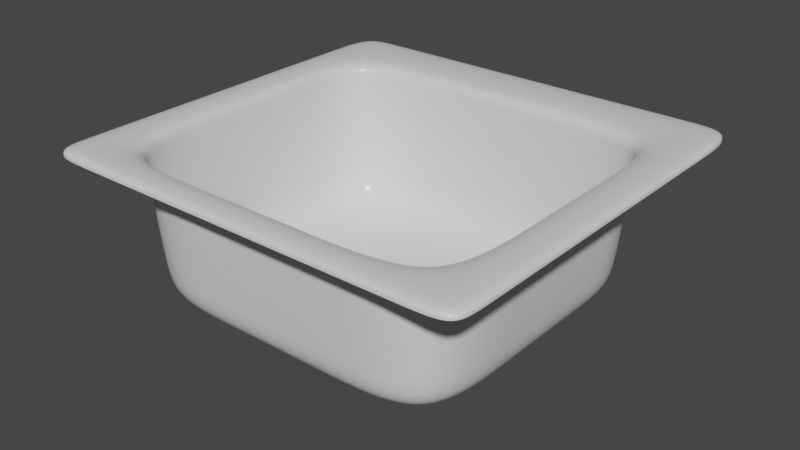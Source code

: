 # Source: Generic_Small_Sink.blend  (saved by Blender 2.90.8; exported with 4.5.12 LTS)
import bpy
from mathutils import Matrix  # noqa: F401  (used for matrix-valued properties, if any)

bpy.ops.wm.read_factory_settings(use_empty=True)
scene = bpy.context.scene
scene.name = 'Scene'

# ---- collections
col_collection = bpy.data.collections.new('Collection'); scene.collection.children.link(col_collection)

# ---- materials (node trees are filled in below, after node groups)
mat_matte_chrome = bpy.data.materials.new('Matte Chrome')
mat_matte_chrome.alpha_threshold = 0.0
mat_matte_chrome.use_transparent_shadow = False
mat_matte_chrome.diffuse_color = (0.4575, 0.4575, 0.4575, 1.0)
mat_matte_chrome.roughness = 0.5
mat_matte_chrome.specular_intensity = 0.8
mat_matte_chrome.line_color = (0.0, 0.0, 0.0, 1.0)
mat_sink = bpy.data.materials.new('Sink')
mat_sink.alpha_threshold = 0.0
mat_sink.use_transparent_shadow = False
mat_sink.roughness = 0.5
mat_sink.line_color = (0.0, 0.0, 0.0, 1.0)

# ---- material node trees
mat_matte_chrome.use_nodes = True; mat_matte_chrome.node_tree.nodes.clear()
_N = mat_matte_chrome.node_tree.nodes; _L = mat_matte_chrome.node_tree.links
n0 = _N.new('NodeFrame'); n0.name = 'Cycles'; n0.location = (-24, 485)
n0.label = 'Cycles'
n0.width = 762
n1 = _N.new('ShaderNodeOutputMaterial'); n1.name = 'Material Output'; n1.location = (612, -164)
n1.width = 120
n2 = _N.new('ShaderNodeMixShader'); n2.name = 'Mix Shader'; n2.location = (313, -196)
n2.width = 150
n3 = _N.new('ShaderNodeBsdfAnisotropic'); n3.name = 'Glossy BSDF'; n3.location = (30, -298)
n3.distribution = 'GGX'
n3.inputs[1].default_value = 0.1
n4 = _N.new('ShaderNodeBsdfDiffuse'); n4.name = 'Diffuse BSDF'; n4.location = (31, -162)
n4.inputs[0].default_value = (0.3931, 0.3931, 0.3931, 1.0)
n5 = _N.new('ShaderNodeLayerWeight'); n5.name = 'Layer Weight'; n5.location = (33, -30)
n5.width = 150
n1.parent = n0
n2.parent = n0
n3.parent = n0
n4.parent = n0
n5.parent = n0
_L.new(n4.outputs[0], n2.inputs[1])
_L.new(n2.outputs[0], n1.inputs[0])
_L.new(n3.outputs[0], n2.inputs[2])
_L.new(n5.outputs[1], n2.inputs[0])
n1.is_active_output = True
mat_sink.use_nodes = True; mat_sink.node_tree.nodes.clear()
_N = mat_sink.node_tree.nodes; _L = mat_sink.node_tree.links
n0 = _N.new('ShaderNodeOutputMaterial'); n0.name = 'Material Output'; n0.location = (304, 251)
n0.width = 120
n1 = _N.new('ShaderNodeBsdfPrincipled'); n1.name = 'Principled BSDF'; n1.location = (-13, 271)
n1.distribution = 'GGX'
n1.subsurface_method = 'BURLEY'
n1.inputs[2].default_value = 0.2455
n1.inputs[3].default_value = 1.45
n1.inputs[13].default_value = 0.4364
n1.inputs[27].default_value = (0.0, 0.0, 0.0, 1.0)
n1.inputs[28].default_value = 1.0
_L.new(n1.outputs[0], n0.inputs[0])
n0.is_active_output = True

# ---- world
world_world = bpy.data.worlds.new('World'); scene.world = world_world
world_world.use_nodes = True; world_world.node_tree.nodes.clear()
_N = world_world.node_tree.nodes; _L = world_world.node_tree.links
n0 = _N.new('ShaderNodeOutputWorld'); n0.name = 'World Output'; n0.location = (300, 300)
n1 = _N.new('ShaderNodeBackground'); n1.name = 'Background'; n1.location = (10, 300)
n1.inputs[0].default_value = (0.05088, 0.05088, 0.05088, 1.0)
_L.new(n1.outputs[0], n0.inputs[0])
n0.is_active_output = True
world_world.color = (0.05088, 0.05088, 0.05088)
world_world.use_sun_shadow = False
world_world.sun_shadow_jitter_overblur = 0.0

# ---- meshes
me_cylinder = bpy.data.meshes.new('Cylinder')
me_cylinder.from_pydata([(2.606e-08, 0.04832, 0.01134), (2.606e-08, 0.04832, 0.01844), (0.009427, 0.04739, 0.01134), (0.009427, 0.04739, 0.01844), (0.01849, 0.04464, 0.01134), (0.01849, 0.04464, 0.01844), (0.02685, 0.04018, 0.01134), (0.02685, 0.04018, 0.01844), (0.03417, 0.03417, 0.01134), (0.03417, 0.03417, 0.01844), (0.04018, 0.02685, 0.01134), (0.04018, 0.02685, 0.01844), (0.04464, 0.01849, 0.01134), (0.04464, 0.01849, 0.01844), (0.04739, 0.009427, 0.01134), (0.04739, 0.009427, 0.01844), (0.04832, 8.593e-08, 0.01134), (0.04832, 8.593e-08, 0.01844), (0.04739, -0.009427, 0.01134), (0.04739, -0.009427, 0.01844), (0.04464, -0.01849, 0.01134), (0.04464, -0.01849, 0.01844), (0.04018, -0.02685, 0.01134), (0.04018, -0.02685, 0.01844), (0.03417, -0.03417, 0.01134), (0.03417, -0.03417, 0.01844), (0.02685, -0.04018, 0.01134), (0.02685, -0.04018, 0.01844), (0.01849, -0.04464, 0.01134), (0.01849, -0.04464, 0.01844), (0.009427, -0.04739, 0.01134), (0.009427, -0.04739, 0.01844), (1.031e-08, -0.04832, 0.01134), (1.031e-08, -0.04832, 0.01844), (-0.009427, -0.04739, 0.01134), (-0.009427, -0.04739, 0.01844), (-0.01849, -0.04464, 0.01134), (-0.01849, -0.04464, 0.01844), (-0.02685, -0.04018, 0.01134), (-0.02685, -0.04018, 0.01844), (-0.03417, -0.03417, 0.01134), (-0.03417, -0.03417, 0.01844), (-0.04018, -0.02685, 0.01134), (-0.04018, -0.02685, 0.01844), (-0.04464, -0.01849, 0.01134), (-0.04464, -0.01849, 0.01844), (-0.04739, -0.009427, 0.01134), (-0.04739, -0.009427, 0.01844), (-0.04832, 1.289e-07, 0.01134), (-0.04832, 1.289e-07, 0.01844), (-0.04739, 0.009427, 0.01134), (-0.04739, 0.009427, 0.01844), (-0.04464, 0.01849, 0.01134), (-0.04464, 0.01849, 0.01844), (-0.04018, 0.02685, 0.01134), (-0.04018, 0.02685, 0.01844), (-0.03417, 0.03417, 0.01134), (-0.03417, 0.03417, 0.01844), (-0.02685, 0.04018, 0.01134), (-0.02685, 0.04018, 0.01844), (-0.01849, 0.04464, 0.01134), (-0.01849, 0.04464, 0.01844), (-0.009427, 0.04739, 0.01134), (-0.009427, 0.04739, 0.01844)], [], [(0, 1, 3, 2), (2, 3, 5, 4), (4, 5, 7, 6), (6, 7, 9, 8), (8, 9, 11, 10), (10, 11, 13, 12), (12, 13, 15, 14), (14, 15, 17, 16), (16, 17, 19, 18), (18, 19, 21, 20), (20, 21, 23, 22), (22, 23, 25, 24), (24, 25, 27, 26), (26, 27, 29, 28), (28, 29, 31, 30), (30, 31, 33, 32), (32, 33, 35, 34), (34, 35, 37, 36), (36, 37, 39, 38), (38, 39, 41, 40), (40, 41, 43, 42), (42, 43, 45, 44), (44, 45, 47, 46), (46, 47, 49, 48), (48, 49, 51, 50), (50, 51, 53, 52), (52, 53, 55, 54), (54, 55, 57, 56), (56, 57, 59, 58), (58, 59, 61, 60), (60, 61, 63, 62), (62, 63, 1, 0), (0, 2, 4, 6, 8, 10, 12, 14, 16, 18, 20, 22, 24, 26, 28, 30, 32, 34, 36, 38, 40, 42, 44, 46, 48, 50, 52, 54, 56, 58, 60, 62)])
_uv = me_cylinder.uv_layers.new(name='UVMap')
_uv.uv.foreach_set('vector', [1.0, 0.5, 1.0, 1.0, 0.9688, 1.0, 0.9688, 0.5, 0.9688, 0.5, 0.9688, 1.0, 0.9375, 1.0, 0.9375, 0.5, 0.9375, 0.5, 0.9375, 1.0, 0.9062, 1.0, 0.9062, 0.5, 0.9062, 0.5, 0.9062, 1.0, 0.875, 1.0, 0.875, 0.5, 0.875, 0.5, 0.875, 1.0, 0.8438, 1.0, 0.8438, 0.5, 0.8438, 0.5, 0.8438, 1.0, 0.8125, 1.0, 0.8125, 0.5, 0.8125, 0.5, 0.8125, 1.0, 0.7812, 1.0, 0.7812, 0.5, 0.7812, 0.5, 0.7812, 1.0, 0.75, 1.0, 0.75, 0.5, 0.75, 0.5, 0.75, 1.0, 0.7188, 1.0, 0.7188, 0.5, 0.7188, 0.5, 0.7188, 1.0, 0.6875, 1.0, 0.6875, 0.5, 0.6875, 0.5, 0.6875, 1.0, 0.6562, 1.0, 0.6562, 0.5, 0.6562, 0.5, 0.6562, 1.0, 0.625, 1.0, 0.625, 0.5, 0.625, 0.5, 0.625, 1.0, 0.5938, 1.0, 0.5938, 0.5, 0.5938, 0.5, 0.5938, 1.0, 0.5625, 1.0, 0.5625, 0.5, 0.5625, 0.5, 0.5625, 1.0, 0.5312, 1.0, 0.5312, 0.5, 0.5312, 0.5, 0.5312, 1.0, 0.5, 1.0, 0.5, 0.5, 0.5, 0.5, 0.5, 1.0, 0.4688, 1.0, 0.4688, 0.5, 0.4688, 0.5, 0.4688, 1.0, 0.4375, 1.0, 0.4375, 0.5, 0.4375, 0.5, 0.4375, 1.0, 0.4062, 1.0, 0.4062, 0.5, 0.4062, 0.5, 0.4062, 1.0, 0.375, 1.0, 0.375, 0.5, 0.375, 0.5, 0.375, 1.0, 0.3438, 1.0, 0.3438, 0.5, 0.3438, 0.5, 0.3438, 1.0, 0.3125, 1.0, 0.3125, 0.5, 0.3125, 0.5, 0.3125, 1.0, 0.2812, 1.0, 0.2812, 0.5, 0.2812, 0.5, 0.2812, 1.0, 0.25, 1.0, 0.25, 0.5, 0.25, 0.5, 0.25, 1.0, 0.2188, 1.0, 0.2188, 0.5, 0.2188, 0.5, 0.2188, 1.0, 0.1875, 1.0, 0.1875, 0.5, 0.1875, 0.5, 0.1875, 1.0, 0.1562, 1.0, 0.1562, 0.5, 0.1562, 0.5, 0.1562, 1.0, 0.125, 1.0, 0.125, 0.5, 0.125, 0.5, 0.125, 1.0, 0.09375, 1.0, 0.09375, 0.5, 0.09375, 0.5, 0.09375, 1.0, 0.0625, 1.0, 0.0625, 0.5, 0.0625, 0.5, 0.0625, 1.0, 0.03125, 1.0, 0.03125, 0.5, 0.03125, 0.5, 0.03125, 1.0, 0.0, 1.0, 0.0, 0.5, 0.75, 0.49, 0.7968, 0.4854, 0.8418, 0.4717, 0.8833, 0.4496, 0.9197, 0.4197, 0.9496, 0.3833, 0.9717, 0.3418, 0.9854, 0.2968, 0.99, 0.25, 0.9854, 0.2032, 0.9717, 0.1582, 0.9496, 0.1167, 0.9197, 0.08029, 0.8833, 0.05045, 0.8418, 0.02827, 0.7968, 0.01461, 0.75, 0.01, 0.7032, 0.01461, 0.6582, 0.02827, 0.6167, 0.05045, 0.5803, 0.08029, 0.5504, 0.1167, 0.5283, 0.1582, 0.5146, 0.2032, 0.51, 0.25, 0.5146, 0.2968, 0.5283, 0.3418, 0.5504, 0.3833, 0.5803, 0.4197, 0.6167, 0.4496, 0.6582, 0.4717, 0.7032, 0.4854])
me_cylinder.use_remesh_fix_poles = True
me_cylinder.use_remesh_preserve_attributes = False
me_cylinder.use_mirror_vertex_groups = False
me_cylinder.update()
me_cylinder_001 = bpy.data.meshes.new('Cylinder.001')
me_cylinder_001.from_pydata([(2.508e-08, 0.05588, -9.341e-09), (0.0109, 0.05481, -9.341e-09), (0.02139, 0.05163, -9.341e-09), (0.03105, 0.04647, -9.341e-09), (0.03952, 0.03952, -9.341e-09), (0.04647, 0.03105, -9.341e-09), (0.05163, 0.02139, -9.341e-09), (0.05481, 0.0109, -9.341e-09), (0.05588, 7.293e-08, -9.341e-09), (0.05481, -0.0109, -9.341e-09), (0.05163, -0.02139, -9.341e-09), (0.04647, -0.03105, -9.341e-09), (0.03952, -0.03952, -9.341e-09), (0.03105, -0.04647, -9.341e-09), (0.02139, -0.05163, -9.341e-09), (0.0109, -0.05481, -9.341e-09), (6.873e-09, -0.05588, -9.341e-09), (-0.0109, -0.05481, -9.341e-09), (-0.02139, -0.05163, -9.341e-09), (-0.03105, -0.04647, -9.341e-09), (-0.03952, -0.03952, -9.341e-09), (-0.04647, -0.03105, -9.341e-09), (-0.05163, -0.02139, -9.341e-09), (-0.05481, -0.0109, -9.341e-09), (-0.05588, 1.227e-07, -9.341e-09), (-0.05481, 0.0109, -9.341e-09), (-0.05163, 0.02139, -9.341e-09), (-0.04647, 0.03105, -9.341e-09), (-0.03952, 0.03952, -9.341e-09), (-0.03105, 0.04647, -9.341e-09), (-0.02139, 0.05163, -9.341e-09), (-0.0109, 0.05481, -9.341e-09), (1.987e-08, 0.04428, -0.0005888), (0.008638, 0.04342, -0.0005888), (0.01694, 0.0409, -0.0005888), (0.0246, 0.03681, -0.0005888), (0.03131, 0.03131, -0.0005888), (0.03681, 0.0246, -0.0005888), (0.0409, 0.01694, -0.0005888), (0.04342, 0.008638, -0.0005888), (0.04428, 7.635e-08, -0.0005888), (0.04342, -0.008638, -0.0005888), (0.0409, -0.01694, -0.0005888), (0.03681, -0.0246, -0.0005888), (0.03131, -0.03131, -0.0005888), (0.0246, -0.03681, -0.0005888), (0.01694, -0.0409, -0.0005888), (0.008638, -0.04342, -0.0005888), (5.445e-09, -0.04427, -0.0005888), (-0.008638, -0.04342, -0.0005888), (-0.01694, -0.0409, -0.0005888), (-0.0246, -0.03681, -0.0005888), (-0.03131, -0.03131, -0.0005888), (-0.03681, -0.0246, -0.0005888), (-0.0409, -0.01694, -0.0005888), (-0.04342, -0.008638, -0.0005888), (-0.04428, 1.158e-07, -0.0005888), (-0.04342, 0.008638, -0.0005888), (-0.0409, 0.01694, -0.0005888), (-0.03681, 0.0246, -0.0005888), (-0.03131, 0.03131, -0.0005888), (-0.0246, 0.03681, -0.0005888), (-0.01694, 0.0409, -0.0005888), (-0.008638, 0.04342, -0.0005888), (2.056e-08, 0.04119, -0.001589), (0.008035, 0.0404, -0.001589), (0.01576, 0.03805, -0.001589), (0.02288, 0.03425, -0.001589), (0.02912, 0.02912, -0.001589), (0.03425, 0.02288, -0.001589), (0.03805, 0.01576, -0.001589), (0.0404, 0.008035, -0.001589), (0.04119, 7.726e-08, -0.001589), (0.0404, -0.008035, -0.001589), (0.03805, -0.01576, -0.001589), (0.03425, -0.02288, -0.001589), (0.02912, -0.02912, -0.001589), (0.02288, -0.03425, -0.001589), (0.01576, -0.03805, -0.001589), (0.008035, -0.0404, -0.001589), (7.144e-09, -0.04119, -0.001589), (-0.008035, -0.0404, -0.001589), (-0.01576, -0.03805, -0.001589), (-0.02288, -0.03425, -0.001589), (-0.02912, -0.02912, -0.001589), (-0.03425, -0.02288, -0.001589), (-0.03805, -0.01576, -0.001589), (-0.0404, -0.008035, -0.001589), (-0.04119, 1.139e-07, -0.001589), (-0.0404, 0.008035, -0.001589), (-0.03805, 0.01576, -0.001589), (-0.03425, 0.02288, -0.001589), (-0.02912, 0.02912, -0.001589), (-0.02288, 0.03425, -0.001589), (-0.01576, 0.03805, -0.001589), (-0.008035, 0.0404, -0.001589), (2.173e-08, 0.03996, -0.004033), (0.007795, 0.03919, -0.004033), (0.01529, 0.03692, -0.004033), (0.0222, 0.03322, -0.004033), (0.02825, 0.02825, -0.004033), (0.03322, 0.0222, -0.004033), (0.03692, 0.01529, -0.004033), (0.03919, 0.007795, -0.004033), (0.03996, 7.851e-08, -0.004033), (0.03919, -0.007795, -0.004033), (0.03692, -0.01529, -0.004033), (0.03322, -0.0222, -0.004033), (0.02825, -0.02825, -0.004033), (0.0222, -0.03322, -0.004033), (0.01529, -0.03692, -0.004033), (0.007795, -0.03919, -0.004033), (8.71e-09, -0.03996, -0.004033), (-0.007795, -0.03919, -0.004033), (-0.01529, -0.03692, -0.004033), (-0.0222, -0.03322, -0.004033), (-0.02825, -0.02825, -0.004033), (-0.03322, -0.0222, -0.004033), (-0.03692, -0.01529, -0.004033), (-0.03919, -0.007795, -0.004033), (-0.03996, 1.141e-07, -0.004033), (-0.03919, 0.007795, -0.004033), (-0.03692, 0.01529, -0.004033), (-0.03322, 0.0222, -0.004033), (-0.02825, 0.02825, -0.004033), (-0.0222, 0.03322, -0.004033), (-0.01529, 0.03692, -0.004033), (-0.007795, 0.03919, -0.004033), (2.213e-08, 0.03796, -0.0167), (0.007406, 0.03723, -0.0167), (0.01453, 0.03507, -0.0167), (0.02109, 0.03157, -0.0167), (0.02684, 0.02684, -0.0167), (0.03157, 0.02109, -0.0167), (0.03507, 0.01453, -0.0167), (0.03723, 0.007406, -0.0167), (0.03796, 7.906e-08, -0.0167), (0.03723, -0.007406, -0.0167), (0.03507, -0.01453, -0.0167), (0.03157, -0.02109, -0.0167), (0.02684, -0.02684, -0.0167), (0.02109, -0.03157, -0.0167), (0.01453, -0.03507, -0.0167), (0.007406, -0.03723, -0.0167), (9.763e-09, -0.03796, -0.0167), (-0.007406, -0.03723, -0.0167), (-0.01453, -0.03507, -0.0167), (-0.02109, -0.03157, -0.0167), (-0.02684, -0.02684, -0.0167), (-0.03157, -0.02109, -0.0167), (-0.03507, -0.01453, -0.0167), (-0.03723, -0.007406, -0.0167), (-0.03796, 1.128e-07, -0.0167), (-0.03723, 0.007406, -0.0167), (-0.03507, 0.01453, -0.0167), (-0.03157, 0.02109, -0.0167), (-0.02684, 0.02684, -0.0167), (-0.02109, 0.03157, -0.0167), (-0.01453, 0.03507, -0.0167), (-0.007406, 0.03723, -0.0167), (2.065e-08, 0.03542, -0.0187), (0.00691, 0.03474, -0.0187), (0.01355, 0.03272, -0.0187), (0.01968, 0.02945, -0.0187), (0.02505, 0.02505, -0.0187), (0.02945, 0.01968, -0.0187), (0.03272, 0.01355, -0.0187), (0.03474, 0.00691, -0.0187), (0.03542, 7.975e-08, -0.0187), (0.03474, -0.00691, -0.0187), (0.03272, -0.01355, -0.0187), (0.02945, -0.01968, -0.0187), (0.02505, -0.02505, -0.0187), (0.01968, -0.02945, -0.0187), (0.01355, -0.03272, -0.0187), (0.00691, -0.03474, -0.0187), (9.109e-09, -0.03542, -0.0187), (-0.00691, -0.03474, -0.0187), (-0.01355, -0.03272, -0.0187), (-0.01968, -0.02945, -0.0187), (-0.02505, -0.02505, -0.0187), (-0.02945, -0.01968, -0.0187), (-0.03272, -0.01355, -0.0187), (-0.03474, -0.00691, -0.0187), (-0.03542, 1.113e-07, -0.0187), (-0.03474, 0.00691, -0.0187), (-0.03272, 0.01355, -0.0187), (-0.02945, 0.01968, -0.0187), (-0.02505, 0.02505, -0.0187), (-0.01968, 0.02945, -0.0187), (-0.01355, 0.03272, -0.0187), (-0.00691, 0.03474, -0.0187), (4.556e-09, 0.007815, -0.0187), (0.001525, 0.007665, -0.0187), (0.002991, 0.00722, -0.0187), (0.004342, 0.006498, -0.0187), (0.005526, 0.005526, -0.0187), (0.006498, 0.004342, -0.0187), (0.00722, 0.002991, -0.0187), (0.007665, 0.001525, -0.0187), (0.007815, 8.728e-08, -0.0187), (0.007665, -0.001524, -0.0187), (0.00722, -0.00299, -0.0187), (0.006498, -0.004342, -0.0187), (0.005526, -0.005526, -0.0187), (0.004342, -0.006498, -0.0187), (0.002991, -0.00722, -0.0187), (0.001525, -0.007664, -0.0187), (2.01e-09, -0.007815, -0.0187), (-0.001525, -0.007664, -0.0187), (-0.002991, -0.00722, -0.0187), (-0.004342, -0.006498, -0.0187), (-0.005526, -0.005526, -0.0187), (-0.006498, -0.004341, -0.0187), (-0.00722, -0.00299, -0.0187), (-0.007664, -0.001524, -0.0187), (-0.007815, 9.423e-08, -0.0187), (-0.007664, 0.001525, -0.0187), (-0.00722, 0.002991, -0.0187), (-0.006498, 0.004342, -0.0187), (-0.005526, 0.005526, -0.0187), (-0.004342, 0.006498, -0.0187), (-0.002991, 0.00722, -0.0187), (-0.001525, 0.007665, -0.0187), (4.556e-09, 0.007815, -0.01473), (0.001525, 0.007665, -0.01473), (0.002991, 0.00722, -0.01473), (0.004342, 0.006498, -0.01473), (0.005526, 0.005526, -0.01473), (0.006498, 0.004342, -0.01473), (0.00722, 0.002991, -0.01473), (0.007665, 0.001525, -0.01473), (0.007815, 8.728e-08, -0.01473), (0.007665, -0.001524, -0.01473), (0.00722, -0.00299, -0.01473), (0.006498, -0.004342, -0.01473), (0.005526, -0.005526, -0.01473), (0.004342, -0.006498, -0.01473), (0.002991, -0.00722, -0.01473), (0.001525, -0.007664, -0.01473), (2.01e-09, -0.007815, -0.01473), (-0.001525, -0.007664, -0.01473), (-0.002991, -0.00722, -0.01473), (-0.004342, -0.006498, -0.01473), (-0.005526, -0.005526, -0.01473), (-0.006498, -0.004341, -0.01473), (-0.00722, -0.00299, -0.01473), (-0.007664, -0.001524, -0.01473), (-0.007815, 9.423e-08, -0.01473), (-0.007664, 0.001525, -0.01473), (-0.00722, 0.002991, -0.01473), (-0.006498, 0.004342, -0.01473), (-0.005526, 0.005526, -0.01473), (-0.004342, 0.006498, -0.01473), (-0.002991, 0.00722, -0.01473), (-0.001525, 0.007665, -0.01473), (1.502e-08, 0.004576, -0.01473), (0.0008926, 0.004488, -0.01473), (0.001751, 0.004227, -0.01473), (0.002542, 0.003804, -0.01473), (0.003235, 0.003235, -0.01473), (0.003804, 0.002542, -0.01473), (0.004227, 0.001751, -0.01473), (0.004488, 0.0008927, -0.01473), (0.004575, 8.816e-08, -0.01473), (0.004488, -0.0008925, -0.01473), (0.004227, -0.001751, -0.01473), (0.003804, -0.002542, -0.01473), (0.003235, -0.003235, -0.01473), (0.002542, -0.003804, -0.01473), (0.001751, -0.004227, -0.01473), (0.0008926, -0.004487, -0.01473), (1.353e-08, -0.004575, -0.01473), (-0.0008926, -0.004487, -0.01473), (-0.001751, -0.004227, -0.01473), (-0.002542, -0.003804, -0.01473), (-0.003235, -0.003235, -0.01473), (-0.003804, -0.002542, -0.01473), (-0.004227, -0.001751, -0.01473), (-0.004488, -0.0008925, -0.01473), (-0.004575, 9.223e-08, -0.01473), (-0.004488, 0.0008927, -0.01473), (-0.004227, 0.001751, -0.01473), (-0.003804, 0.002542, -0.01473), (-0.003235, 0.003235, -0.01473), (-0.002542, 0.003804, -0.01473), (-0.001751, 0.004227, -0.01473), (-0.0008926, 0.004488, -0.01473), (1.057e-08, 0.004303, -0.01516), (0.0008394, 0.00422, -0.01516), (0.001647, 0.003975, -0.01516), (0.00239, 0.003578, -0.01516), (0.003042, 0.003043, -0.01516), (0.003578, 0.002391, -0.01516), (0.003975, 0.001647, -0.01516), (0.00422, 0.0008395, -0.01516), (0.004303, 8.823e-08, -0.01516), (0.00422, -0.0008393, -0.01516), (0.003975, -0.001646, -0.01516), (0.003578, -0.00239, -0.01516), (0.003042, -0.003042, -0.01516), (0.00239, -0.003577, -0.01516), (0.001647, -0.003975, -0.01516), (0.0008394, -0.00422, -0.01516), (9.17e-09, -0.004303, -0.01516), (-0.0008394, -0.00422, -0.01516), (-0.001647, -0.003975, -0.01516), (-0.00239, -0.003577, -0.01516), (-0.003042, -0.003042, -0.01516), (-0.003578, -0.00239, -0.01516), (-0.003975, -0.001646, -0.01516), (-0.00422, -0.0008393, -0.01516), (-0.004303, 9.206e-08, -0.01516), (-0.00422, 0.0008395, -0.01516), (-0.003975, 0.001647, -0.01516), (-0.003578, 0.002391, -0.01516), (-0.003042, 0.003043, -0.01516), (-0.00239, 0.003578, -0.01516), (-0.001647, 0.003975, -0.01516), (-0.0008394, 0.00422, -0.01516), (1.341e-08, 0.003669, -0.01516), (0.0007157, 0.003598, -0.01516), (0.001404, 0.003389, -0.01516), (0.002038, 0.00305, -0.01516), (0.002594, 0.002594, -0.01516), (0.00305, 0.002038, -0.01516), (0.003389, 0.001404, -0.01516), (0.003598, 0.0007158, -0.01516), (0.003669, 8.841e-08, -0.01516), (0.003598, -0.0007156, -0.01516), (0.003389, -0.001404, -0.01516), (0.00305, -0.002038, -0.01516), (0.002594, -0.002594, -0.01516), (0.002038, -0.00305, -0.01516), (0.001404, -0.003389, -0.01516), (0.0007157, -0.003598, -0.01516), (1.221e-08, -0.003669, -0.01516), (-0.0007157, -0.003598, -0.01516), (-0.001404, -0.003389, -0.01516), (-0.002038, -0.00305, -0.01516), (-0.002594, -0.002594, -0.01516), (-0.00305, -0.002038, -0.01516), (-0.003389, -0.001404, -0.01516), (-0.003598, -0.0007156, -0.01516), (-0.003669, 9.167e-08, -0.01516), (-0.003598, 0.0007158, -0.01516), (-0.003389, 0.001404, -0.01516), (-0.00305, 0.002038, -0.01516), (-0.002594, 0.002594, -0.01516), (-0.002038, 0.00305, -0.01516), (-0.001404, 0.003389, -0.01516), (-0.0007157, 0.003598, -0.01516), (1.341e-08, 0.003669, 0.0001887), (0.0007157, 0.003598, 0.0001887), (0.001404, 0.003389, 0.0001887), (0.002038, 0.00305, 0.0001887), (0.002594, 0.002594, 0.0001887), (0.00305, 0.002038, 0.0001887), (0.003389, 0.001404, 0.0001887), (0.003598, 0.0007158, 0.0001887), (0.003669, 8.841e-08, 0.0001887), (0.003598, -0.0007156, 0.0001887), (0.003389, -0.001404, 0.0001887), (0.00305, -0.002038, 0.0001887), (0.002594, -0.002594, 0.0001887), (0.002038, -0.00305, 0.0001887), (0.001404, -0.003389, 0.0001887), (0.0007157, -0.003598, 0.0001887), (1.221e-08, -0.003669, 0.0001887), (-0.0007157, -0.003598, 0.0001887), (-0.001404, -0.003389, 0.0001887), (-0.002038, -0.00305, 0.0001887), (-0.002594, -0.002594, 0.0001887), (-0.00305, -0.002038, 0.0001887), (-0.003389, -0.001404, 0.0001887), (-0.003598, -0.0007156, 0.0001887), (-0.003669, 9.167e-08, 0.0001887), (-0.003598, 0.0007158, 0.0001887), (-0.003389, 0.001404, 0.0001887), (-0.00305, 0.002038, 0.0001887), (-0.002594, 0.002594, 0.0001887), (-0.002038, 0.00305, 0.0001887), (-0.001404, 0.003389, 0.0001887), (-0.0007157, 0.003598, 0.0001887), (1.579e-08, 0.00432, 0.0001887), (0.0008429, 0.004237, 0.0001887), (0.001653, 0.003991, 0.0001887), (0.0024, 0.003592, 0.0001887), (0.003055, 0.003055, 0.0001887), (0.003592, 0.0024, 0.0001887), (0.003991, 0.001653, 0.0001887), (0.004237, 0.0008429, 0.0001887), (0.00432, 8.823e-08, 0.0001887), (0.004237, -0.0008427, 0.0001887), (0.003991, -0.001653, 0.0001887), (0.003592, -0.0024, 0.0001887), (0.003055, -0.003055, 0.0001887), (0.0024, -0.003592, 0.0001887), (0.001653, -0.003991, 0.0001887), (0.0008428, -0.004237, 0.0001887), (1.438e-08, -0.00432, 0.0001887), (-0.0008428, -0.004237, 0.0001887), (-0.001653, -0.003991, 0.0001887), (-0.0024, -0.003592, 0.0001887), (-0.003055, -0.003055, 0.0001887), (-0.003592, -0.0024, 0.0001887), (-0.003991, -0.001653, 0.0001887), (-0.004237, -0.0008427, 0.0001887), (-0.00432, 9.207e-08, 0.0001887), (-0.004237, 0.0008429, 0.0001887), (-0.003991, 0.001653, 0.0001887), (-0.003592, 0.0024, 0.0001887), (-0.003055, 0.003055, 0.0001887), (-0.0024, 0.003592, 0.0001887), (-0.001653, 0.003991, 0.0001887), (-0.0008428, 0.004237, 0.0001887), (2.594e-08, 0.007099, 0.0003035), (0.001385, 0.006962, 0.0003035), (0.002717, 0.006558, 0.0003035), (0.003944, 0.005902, 0.0003035), (0.00502, 0.00502, 0.0003035), (0.005902, 0.003944, 0.0003035), (0.006558, 0.002717, 0.0003035), (0.006962, 0.001385, 0.0003035), (0.007099, 8.747e-08, 0.0003035), (0.006962, -0.001385, 0.0003035), (0.006558, -0.002716, 0.0003035), (0.005902, -0.003944, 0.0003035), (0.00502, -0.005019, 0.0003035), (0.003944, -0.005902, 0.0003035), (0.002717, -0.006558, 0.0003035), (0.001385, -0.006962, 0.0003035), (2.363e-08, -0.007099, 0.0003035), (-0.001385, -0.006962, 0.0003035), (-0.002717, -0.006558, 0.0003035), (-0.003944, -0.005902, 0.0003035), (-0.00502, -0.005019, 0.0003035), (-0.005902, -0.003944, 0.0003035), (-0.006558, -0.002716, 0.0003035), (-0.006962, -0.001385, 0.0003035), (-0.007099, 9.379e-08, 0.0003035), (-0.006962, 0.001385, 0.0003035), (-0.006558, 0.002717, 0.0003035), (-0.005902, 0.003944, 0.0003035), (-0.00502, 0.00502, 0.0003035), (-0.003944, 0.005902, 0.0003035), (-0.002717, 0.006558, 0.0003035), (-0.001385, 0.006962, 0.0003035), (2.858e-08, 0.007822, 0.0008735), (0.001526, 0.007672, 0.0008735), (0.002993, 0.007227, 0.0008735), (0.004346, 0.006504, 0.0008735), (0.005531, 0.005531, 0.0008735), (0.006504, 0.004346, 0.0008735), (0.007227, 0.002994, 0.0008735), (0.007672, 0.001526, 0.0008735), (0.007822, 8.727e-08, 0.0008735), (0.007672, -0.001526, 0.0008735), (0.007227, -0.002993, 0.0008735), (0.006504, -0.004346, 0.0008735), (0.005531, -0.005531, 0.0008735), (0.004346, -0.006504, 0.0008735), (0.002993, -0.007227, 0.0008735), (0.001526, -0.007672, 0.0008735), (2.603e-08, -0.007822, 0.0008735), (-0.001526, -0.007672, 0.0008735), (-0.002993, -0.007227, 0.0008735), (-0.004346, -0.006504, 0.0008735), (-0.005531, -0.005531, 0.0008735), (-0.006504, -0.004346, 0.0008735), (-0.007227, -0.002993, 0.0008735), (-0.007672, -0.001526, 0.0008735), (-0.007822, 9.424e-08, 0.0008735), (-0.007672, 0.001526, 0.0008735), (-0.007227, 0.002994, 0.0008735), (-0.006504, 0.004346, 0.0008735), (-0.005531, 0.005531, 0.0008735), (-0.004346, 0.006504, 0.0008735), (-0.002993, 0.007227, 0.0008735), (-0.001526, 0.007672, 0.0008735), (2.858e-08, 0.007822, 0.001882), (0.001526, 0.007672, 0.001882), (0.002993, 0.007227, 0.001882), (0.004346, 0.006504, 0.001882), (0.005531, 0.005531, 0.001882), (0.006504, 0.004346, 0.001882), (0.007227, 0.002994, 0.001882), (0.007672, 0.001526, 0.001882), (0.007822, 8.727e-08, 0.001882), (0.007672, -0.001526, 0.001882), (0.007227, -0.002993, 0.001882), (0.006504, -0.004346, 0.001882), (0.005531, -0.005531, 0.001882), (0.004346, -0.006504, 0.001882), (0.002993, -0.007227, 0.001882), (0.001526, -0.007672, 0.001882), (2.603e-08, -0.007822, 0.001882), (-0.001526, -0.007672, 0.001882), (-0.002993, -0.007227, 0.001882), (-0.004346, -0.006504, 0.001882), (-0.005531, -0.005531, 0.001882), (-0.006504, -0.004346, 0.001882), (-0.007227, -0.002993, 0.001882), (-0.007672, -0.001526, 0.001882), (-0.007822, 9.424e-08, 0.001882), (-0.007672, 0.001526, 0.001882), (-0.007227, 0.002994, 0.001882), (-0.006504, 0.004346, 0.001882), (-0.005531, 0.005531, 0.001882), (-0.004346, 0.006504, 0.001882), (-0.002993, 0.007227, 0.001882), (-0.001526, 0.007672, 0.001882), (2.875e-08, 0.006729, 0.00229), (0.001313, 0.0066, 0.00229), (0.002575, 0.006217, 0.00229), (0.003738, 0.005595, 0.00229), (0.004758, 0.004758, 0.00229), (0.005595, 0.003738, 0.00229), (0.006217, 0.002575, 0.00229), (0.006599, 0.001313, 0.00229), (0.006729, 8.757e-08, 0.00229), (0.006599, -0.001313, 0.00229), (0.006217, -0.002575, 0.00229), (0.005595, -0.003738, 0.00229), (0.004758, -0.004758, 0.00229), (0.003738, -0.005595, 0.00229), (0.002575, -0.006216, 0.00229), (0.001313, -0.006599, 0.00229), (2.656e-08, -0.006729, 0.00229), (-0.001313, -0.006599, 0.00229), (-0.002575, -0.006216, 0.00229), (-0.003738, -0.005595, 0.00229), (-0.004758, -0.004758, 0.00229), (-0.005595, -0.003738, 0.00229), (-0.006217, -0.002575, 0.00229), (-0.006599, -0.001313, 0.00229), (-0.006729, 9.356e-08, 0.00229), (-0.006599, 0.001313, 0.00229), (-0.006217, 0.002575, 0.00229), (-0.005595, 0.003738, 0.00229), (-0.004758, 0.004758, 0.00229), (-0.003738, 0.005595, 0.00229), (-0.002575, 0.006217, 0.00229), (-0.001313, 0.0066, 0.00229), (1.224e-08, 0.002865, 0.002933), (0.0005588, 0.00281, 0.002933), (0.001096, 0.002647, 0.002933), (0.001591, 0.002382, 0.002933), (0.002025, 0.002026, 0.002933), (0.002382, 0.001591, 0.002933), (0.002646, 0.001096, 0.002933), (0.002809, 0.0005589, 0.002933), (0.002864, 8.863e-08, 0.002933), (0.002809, -0.0005587, 0.002933), (0.002646, -0.001096, 0.002933), (0.002382, -0.001591, 0.002933), (0.002025, -0.002025, 0.002933), (0.001591, -0.002382, 0.002933), (0.001096, -0.002646, 0.002933), (0.0005588, -0.002809, 0.002933), (1.131e-08, -0.002864, 0.002933), (-0.0005588, -0.002809, 0.002933), (-0.001096, -0.002646, 0.002933), (-0.001591, -0.002382, 0.002933), (-0.002025, -0.002025, 0.002933), (-0.002382, -0.001591, 0.002933), (-0.002646, -0.001096, 0.002933), (-0.002809, -0.0005587, 0.002933), (-0.002864, 9.118e-08, 0.002933), (-0.002809, 0.0005589, 0.002933), (-0.002646, 0.001096, 0.002933), (-0.002382, 0.001592, 0.002933), (-0.002025, 0.002026, 0.002933), (-0.001591, 0.002382, 0.002933), (-0.001096, 0.002647, 0.002933), (-0.0005588, 0.00281, 0.002933), (-0.002991, -0.00722, -0.01795), (-0.004342, -0.006498, -0.01795), (0.006498, 0.004342, -0.01795), (0.00722, 0.002991, -0.01795), (-0.005526, -0.005526, -0.01795), (0.007665, 0.001525, -0.01795), (-0.006498, -0.004341, -0.01795), (0.007815, 8.728e-08, -0.01795), (-0.00722, -0.00299, -0.01795), (0.007665, -0.001524, -0.01795), (-0.007664, -0.001524, -0.01795), (0.00722, -0.00299, -0.01795), (-0.007815, 9.423e-08, -0.01795), (0.006498, -0.004342, -0.01795), (-0.007664, 0.001525, -0.01795), (0.005526, -0.005526, -0.01795), (-0.00722, 0.002991, -0.01795), (0.004342, -0.006498, -0.01795), (-0.006498, 0.004342, -0.01795), (0.002991, -0.00722, -0.01795), (4.556e-09, 0.007815, -0.01795), (0.001525, 0.007665, -0.01795), (-0.005526, 0.005526, -0.01795), (0.001525, -0.007664, -0.01795), (0.002991, 0.00722, -0.01795), (-0.004342, 0.006498, -0.01795), (2.01e-09, -0.007815, -0.01795), (0.004342, 0.006498, -0.01795), (-0.002991, 0.00722, -0.01795), (-0.001525, -0.007664, -0.01795), (0.005526, 0.005526, -0.01795), (-0.001525, 0.007665, -0.01795), (-0.002991, -0.00722, -0.01524), (0.006498, 0.004342, -0.01524), (4.556e-09, 0.007815, -0.01524), (-0.004342, -0.006498, -0.01524), (0.00722, 0.002991, -0.01524), (-0.005526, -0.005526, -0.01524), (0.007665, 0.001525, -0.01524), (-0.006498, -0.004341, -0.01524), (0.007815, 8.728e-08, -0.01524), (-0.00722, -0.00299, -0.01524), (0.007665, -0.001524, -0.01524), (-0.007664, -0.001524, -0.01524), (0.00722, -0.00299, -0.01524), (-0.007815, 9.423e-08, -0.01524), (0.006498, -0.004342, -0.01524), (-0.007664, 0.001525, -0.01524), (0.005526, -0.005526, -0.01524), (-0.00722, 0.002991, -0.01524), (0.004342, -0.006498, -0.01524), (-0.006498, 0.004342, -0.01524), (0.002991, -0.00722, -0.01524), (0.001525, 0.007665, -0.01524), (-0.005526, 0.005526, -0.01524), (0.001525, -0.007664, -0.01524), (0.002991, 0.00722, -0.01524), (-0.004342, 0.006498, -0.01524), (2.01e-09, -0.007815, -0.01524), (0.004342, 0.006498, -0.01524), (-0.002991, 0.00722, -0.01524), (-0.001525, -0.007664, -0.01524), (0.005526, 0.005526, -0.01524), (-0.001525, 0.007665, -0.01524), (0.001943, -0.00977, -0.0187), (1.863e-08, -0.009961, -0.0187), (0.003812, 0.009203, -0.0187), (0.005534, 0.008283, -0.0187), (-0.005534, 0.008283, -0.0187), (-0.003812, 0.009203, -0.0187), (-0.001943, -0.00977, -0.0187), (0.007044, 0.007044, -0.0187), (-0.001943, 0.00977, -0.0187), (-0.003812, -0.009203, -0.0187), (0.008283, 0.005534, -0.0187), (2.188e-08, 0.009962, -0.0187), (-0.005534, -0.008283, -0.0187), (0.009203, 0.003812, -0.0187), (-0.007044, -0.007044, -0.0187), (0.00977, 0.001943, -0.0187), (-0.008283, -0.005534, -0.0187), (0.009961, 8.669e-08, -0.0187), (-0.009203, -0.003812, -0.0187), (0.00977, -0.001943, -0.0187), (-0.00977, -0.001943, -0.0187), (0.009203, -0.003812, -0.0187), (-0.009961, 9.556e-08, -0.0187), (0.008283, -0.005534, -0.0187), (-0.00977, 0.001943, -0.0187), (0.007044, -0.007044, -0.0187), (-0.009203, 0.003812, -0.0187), (0.005534, -0.008283, -0.0187), (-0.008283, 0.005534, -0.0187), (0.003812, -0.009203, -0.0187), (0.001943, 0.00977, -0.0187), (-0.007044, 0.007044, -0.0187)], [], [(9, 8, 40, 41), (23, 22, 54, 55), (10, 9, 41, 42), (24, 23, 55, 56), (11, 10, 42, 43), (25, 24, 56, 57), (12, 11, 43, 44), (26, 25, 57, 58), (13, 12, 44, 45), (27, 26, 58, 59), (14, 13, 45, 46), (1, 0, 32, 33), (28, 27, 59, 60), (15, 14, 46, 47), (2, 1, 33, 34), (29, 28, 60, 61), (16, 15, 47, 48), (3, 2, 34, 35), (30, 29, 61, 62), (17, 16, 48, 49), (4, 3, 35, 36), (31, 30, 62, 63), (18, 17, 49, 50), (5, 4, 36, 37), (0, 31, 63, 32), (19, 18, 50, 51), (6, 5, 37, 38), (20, 19, 51, 52), (7, 6, 38, 39), (21, 20, 52, 53), (8, 7, 39, 40), (22, 21, 53, 54), (36, 35, 67, 68), (63, 62, 94, 95), (50, 49, 81, 82), (37, 36, 68, 69), (32, 63, 95, 64), (51, 50, 82, 83), (38, 37, 69, 70), (52, 51, 83, 84), (39, 38, 70, 71), (53, 52, 84, 85), (40, 39, 71, 72), (54, 53, 85, 86), (41, 40, 72, 73), (55, 54, 86, 87), (42, 41, 73, 74), (56, 55, 87, 88), (43, 42, 74, 75), (57, 56, 88, 89), (44, 43, 75, 76), (58, 57, 89, 90), (45, 44, 76, 77), (59, 58, 90, 91), (46, 45, 77, 78), (33, 32, 64, 65), (60, 59, 91, 92), (47, 46, 78, 79), (34, 33, 65, 66), (61, 60, 92, 93), (48, 47, 79, 80), (35, 34, 66, 67), (62, 61, 93, 94), (49, 48, 80, 81), (71, 70, 102, 103), (85, 84, 116, 117), (72, 71, 103, 104), (86, 85, 117, 118), (73, 72, 104, 105), (87, 86, 118, 119), (74, 73, 105, 106), (88, 87, 119, 120), (75, 74, 106, 107), (89, 88, 120, 121), (76, 75, 107, 108), (90, 89, 121, 122), (77, 76, 108, 109), (91, 90, 122, 123), (78, 77, 109, 110), (65, 64, 96, 97), (92, 91, 123, 124), (79, 78, 110, 111), (66, 65, 97, 98), (93, 92, 124, 125), (80, 79, 111, 112), (67, 66, 98, 99), (94, 93, 125, 126), (81, 80, 112, 113), (68, 67, 99, 100), (95, 94, 126, 127), (82, 81, 113, 114), (69, 68, 100, 101), (64, 95, 127, 96), (83, 82, 114, 115), (70, 69, 101, 102), (84, 83, 115, 116), (106, 105, 137, 138), (120, 119, 151, 152), (107, 106, 138, 139), (121, 120, 152, 153), (108, 107, 139, 140), (122, 121, 153, 154), (109, 108, 140, 141), (123, 122, 154, 155), (110, 109, 141, 142), (97, 96, 128, 129), (124, 123, 155, 156), (111, 110, 142, 143), (98, 97, 129, 130), (125, 124, 156, 157), (112, 111, 143, 144), (99, 98, 130, 131), (126, 125, 157, 158), (113, 112, 144, 145), (100, 99, 131, 132), (127, 126, 158, 159), (114, 113, 145, 146), (101, 100, 132, 133), (96, 127, 159, 128), (115, 114, 146, 147), (102, 101, 133, 134), (116, 115, 147, 148), (103, 102, 134, 135), (117, 116, 148, 149), (104, 103, 135, 136), (118, 117, 149, 150), (105, 104, 136, 137), (119, 118, 150, 151), (141, 140, 172, 173), (155, 154, 186, 187), (142, 141, 173, 174), (129, 128, 160, 161), (156, 155, 187, 188), (143, 142, 174, 175), (130, 129, 161, 162), (157, 156, 188, 189), (144, 143, 175, 176), (131, 130, 162, 163), (158, 157, 189, 190), (145, 144, 176, 177), (132, 131, 163, 164), (159, 158, 190, 191), (146, 145, 177, 178), (133, 132, 164, 165), (128, 159, 191, 160), (147, 146, 178, 179), (134, 133, 165, 166), (148, 147, 179, 180), (135, 134, 166, 167), (149, 148, 180, 181), (136, 135, 167, 168), (150, 149, 181, 182), (137, 136, 168, 169), (151, 150, 182, 183), (138, 137, 169, 170), (152, 151, 183, 184), (139, 138, 170, 171), (153, 152, 184, 185), (140, 139, 171, 172), (154, 153, 185, 186), (641, 640, 207, 208), (643, 642, 194, 195), (645, 644, 221, 222), (646, 641, 208, 209), (647, 643, 195, 196), (648, 645, 222, 223), (649, 646, 209, 210), (650, 647, 196, 197), (651, 648, 223, 192), (652, 649, 210, 211), (653, 650, 197, 198), (654, 652, 211, 212), (655, 653, 198, 199), (656, 654, 212, 213), (657, 655, 199, 200), (658, 656, 213, 214), (659, 657, 200, 201), (660, 658, 214, 215), (661, 659, 201, 202), (662, 660, 215, 216), (663, 661, 202, 203), (664, 662, 216, 217), (665, 663, 203, 204), (666, 664, 217, 218), (667, 665, 204, 205), (668, 666, 218, 219), (669, 667, 205, 206), (670, 651, 192, 193), (671, 668, 219, 220), (640, 669, 206, 207), (642, 670, 193, 194), (644, 671, 220, 221), (611, 608, 242, 243), (612, 609, 229, 230), (613, 611, 243, 244), (614, 612, 230, 231), (615, 613, 244, 245), (616, 614, 231, 232), (617, 615, 245, 246), (618, 616, 232, 233), (619, 617, 246, 247), (620, 618, 233, 234), (621, 619, 247, 248), (622, 620, 234, 235), (623, 621, 248, 249), (624, 622, 235, 236), (625, 623, 249, 250), (626, 624, 236, 237), (627, 625, 250, 251), (628, 626, 237, 238), (629, 610, 224, 225), (630, 627, 251, 252), (631, 628, 238, 239), (632, 629, 225, 226), (633, 630, 252, 253), (634, 631, 239, 240), (635, 632, 226, 227), (636, 633, 253, 254), (637, 634, 240, 241), (638, 635, 227, 228), (639, 636, 254, 255), (608, 637, 241, 242), (609, 638, 228, 229), (610, 639, 255, 224), (246, 245, 277, 278), (233, 232, 264, 265), (247, 246, 278, 279), (234, 233, 265, 266), (248, 247, 279, 280), (235, 234, 266, 267), (249, 248, 280, 281), (236, 235, 267, 268), (250, 249, 281, 282), (237, 236, 268, 269), (251, 250, 282, 283), (238, 237, 269, 270), (225, 224, 256, 257), (252, 251, 283, 284), (239, 238, 270, 271), (226, 225, 257, 258), (253, 252, 284, 285), (240, 239, 271, 272), (227, 226, 258, 259), (254, 253, 285, 286), (241, 240, 272, 273), (228, 227, 259, 260), (255, 254, 286, 287), (242, 241, 273, 274), (229, 228, 260, 261), (224, 255, 287, 256), (243, 242, 274, 275), (230, 229, 261, 262), (244, 243, 275, 276), (231, 230, 262, 263), (245, 244, 276, 277), (232, 231, 263, 264), (281, 280, 312, 313), (268, 267, 299, 300), (282, 281, 313, 314), (269, 268, 300, 301), (283, 282, 314, 315), (270, 269, 301, 302), (257, 256, 288, 289), (284, 283, 315, 316), (271, 270, 302, 303), (258, 257, 289, 290), (285, 284, 316, 317), (272, 271, 303, 304), (259, 258, 290, 291), (286, 285, 317, 318), (273, 272, 304, 305), (260, 259, 291, 292), (287, 286, 318, 319), (274, 273, 305, 306), (261, 260, 292, 293), (256, 287, 319, 288), (275, 274, 306, 307), (262, 261, 293, 294), (276, 275, 307, 308), (263, 262, 294, 295), (277, 276, 308, 309), (264, 263, 295, 296), (278, 277, 309, 310), (265, 264, 296, 297), (279, 278, 310, 311), (266, 265, 297, 298), (280, 279, 311, 312), (267, 266, 298, 299), (289, 288, 320, 321), (316, 315, 347, 348), (303, 302, 334, 335), (290, 289, 321, 322), (317, 316, 348, 349), (304, 303, 335, 336), (291, 290, 322, 323), (318, 317, 349, 350), (305, 304, 336, 337), (292, 291, 323, 324), (319, 318, 350, 351), (306, 305, 337, 338), (293, 292, 324, 325), (288, 319, 351, 320), (307, 306, 338, 339), (294, 293, 325, 326), (308, 307, 339, 340), (295, 294, 326, 327), (309, 308, 340, 341), (296, 295, 327, 328), (310, 309, 341, 342), (297, 296, 328, 329), (311, 310, 342, 343), (298, 297, 329, 330), (312, 311, 343, 344), (299, 298, 330, 331), (313, 312, 344, 345), (300, 299, 331, 332), (314, 313, 345, 346), (301, 300, 332, 333), (315, 314, 346, 347), (302, 301, 333, 334), (324, 323, 355, 356), (351, 350, 382, 383), (338, 337, 369, 370), (325, 324, 356, 357), (320, 351, 383, 352), (339, 338, 370, 371), (326, 325, 357, 358), (340, 339, 371, 372), (327, 326, 358, 359), (341, 340, 372, 373), (328, 327, 359, 360), (342, 341, 373, 374), (329, 328, 360, 361), (343, 342, 374, 375), (330, 329, 361, 362), (344, 343, 375, 376), (331, 330, 362, 363), (345, 344, 376, 377), (332, 331, 363, 364), (346, 345, 377, 378), (333, 332, 364, 365), (347, 346, 378, 379), (334, 333, 365, 366), (321, 320, 352, 353), (348, 347, 379, 380), (335, 334, 366, 367), (322, 321, 353, 354), (349, 348, 380, 381), (336, 335, 367, 368), (323, 322, 354, 355), (350, 349, 381, 382), (337, 336, 368, 369), (359, 358, 390, 391), (373, 372, 404, 405), (360, 359, 391, 392), (374, 373, 405, 406), (361, 360, 392, 393), (375, 374, 406, 407), (362, 361, 393, 394), (376, 375, 407, 408), (363, 362, 394, 395), (377, 376, 408, 409), (364, 363, 395, 396), (378, 377, 409, 410), (365, 364, 396, 397), (379, 378, 410, 411), (366, 365, 397, 398), (353, 352, 384, 385), (380, 379, 411, 412), (367, 366, 398, 399), (354, 353, 385, 386), (381, 380, 412, 413), (368, 367, 399, 400), (355, 354, 386, 387), (382, 381, 413, 414), (369, 368, 400, 401), (356, 355, 387, 388), (383, 382, 414, 415), (370, 369, 401, 402), (357, 356, 388, 389), (352, 383, 415, 384), (371, 370, 402, 403), (358, 357, 389, 390), (372, 371, 403, 404), (394, 393, 425, 426), (408, 407, 439, 440), (395, 394, 426, 427), (409, 408, 440, 441), (396, 395, 427, 428), (410, 409, 441, 442), (397, 396, 428, 429), (411, 410, 442, 443), (398, 397, 429, 430), (385, 384, 416, 417), (412, 411, 443, 444), (399, 398, 430, 431), (386, 385, 417, 418), (413, 412, 444, 445), (400, 399, 431, 432), (387, 386, 418, 419), (414, 413, 445, 446), (401, 400, 432, 433), (388, 387, 419, 420), (415, 414, 446, 447), (402, 401, 433, 434), (389, 388, 420, 421), (384, 415, 447, 416), (403, 402, 434, 435), (390, 389, 421, 422), (404, 403, 435, 436), (391, 390, 422, 423), (405, 404, 436, 437), (392, 391, 423, 424), (406, 405, 437, 438), (393, 392, 424, 425), (407, 406, 438, 439), (429, 428, 460, 461), (443, 442, 474, 475), (430, 429, 461, 462), (417, 416, 448, 449), (444, 443, 475, 476), (431, 430, 462, 463), (418, 417, 449, 450), (445, 444, 476, 477), (432, 431, 463, 464), (419, 418, 450, 451), (446, 445, 477, 478), (433, 432, 464, 465), (420, 419, 451, 452), (447, 446, 478, 479), (434, 433, 465, 466), (421, 420, 452, 453), (416, 447, 479, 448), (435, 434, 466, 467), (422, 421, 453, 454), (436, 435, 467, 468), (423, 422, 454, 455), (437, 436, 468, 469), (424, 423, 455, 456), (438, 437, 469, 470), (425, 424, 456, 457), (439, 438, 470, 471), (426, 425, 457, 458), (440, 439, 471, 472), (427, 426, 458, 459), (441, 440, 472, 473), (428, 427, 459, 460), (442, 441, 473, 474), (464, 463, 495, 496), (451, 450, 482, 483), (478, 477, 509, 510), (465, 464, 496, 497), (452, 451, 483, 484), (479, 478, 510, 511), (466, 465, 497, 498), (453, 452, 484, 485), (448, 479, 511, 480), (467, 466, 498, 499), (454, 453, 485, 486), (468, 467, 499, 500), (455, 454, 486, 487), (469, 468, 500, 501), (456, 455, 487, 488), (470, 469, 501, 502), (457, 456, 488, 489), (471, 470, 502, 503), (458, 457, 489, 490), (472, 471, 503, 504), (459, 458, 490, 491), (473, 472, 504, 505), (460, 459, 491, 492), (474, 473, 505, 506), (461, 460, 492, 493), (475, 474, 506, 507), (462, 461, 493, 494), (449, 448, 480, 481), (476, 475, 507, 508), (463, 462, 494, 495), (450, 449, 481, 482), (477, 476, 508, 509), (499, 498, 530, 531), (486, 485, 517, 518), (500, 499, 531, 532), (487, 486, 518, 519), (501, 500, 532, 533), (488, 487, 519, 520), (502, 501, 533, 534), (489, 488, 520, 521), (503, 502, 534, 535), (490, 489, 521, 522), (504, 503, 535, 536), (491, 490, 522, 523), (505, 504, 536, 537), (492, 491, 523, 524), (506, 505, 537, 538), (493, 492, 524, 525), (507, 506, 538, 539), (494, 493, 525, 526), (481, 480, 512, 513), (508, 507, 539, 540), (495, 494, 526, 527), (482, 481, 513, 514), (509, 508, 540, 541), (496, 495, 527, 528), (483, 482, 514, 515), (510, 509, 541, 542), (497, 496, 528, 529), (484, 483, 515, 516), (511, 510, 542, 543), (498, 497, 529, 530), (485, 484, 516, 517), (480, 511, 543, 512), (534, 533, 565, 566), (521, 520, 552, 553), (535, 534, 566, 567), (522, 521, 553, 554), (536, 535, 567, 568), (523, 522, 554, 555), (537, 536, 568, 569), (524, 523, 555, 556), (538, 537, 569, 570), (525, 524, 556, 557), (539, 538, 570, 571), (526, 525, 557, 558), (513, 512, 544, 545), (540, 539, 571, 572), (527, 526, 558, 559), (514, 513, 545, 546), (541, 540, 572, 573), (528, 527, 559, 560), (515, 514, 546, 547), (542, 541, 573, 574), (529, 528, 560, 561), (516, 515, 547, 548), (543, 542, 574, 575), (530, 529, 561, 562), (517, 516, 548, 549), (512, 543, 575, 544), (531, 530, 562, 563), (518, 517, 549, 550), (532, 531, 563, 564), (519, 518, 550, 551), (533, 532, 564, 565), (520, 519, 551, 552), (545, 544, 575, 574, 573, 572, 571, 570, 569, 568, 567, 566, 565, 564, 563, 562, 561, 560, 559, 558, 557, 556, 555, 554, 553, 552, 551, 550, 549, 548, 547, 546), (192, 223, 607, 596), (197, 196, 606, 578), (210, 209, 605, 576), (223, 222, 604, 607), (196, 195, 603, 606), (209, 208, 602, 605), (222, 221, 601, 604), (195, 194, 600, 603), (208, 207, 599, 602), (221, 220, 598, 601), (194, 193, 597, 600), (207, 206, 595, 599), (220, 219, 594, 598), (193, 192, 596, 597), (206, 205, 593, 595), (219, 218, 592, 594), (205, 204, 591, 593), (218, 217, 590, 592), (204, 203, 589, 591), (217, 216, 588, 590), (203, 202, 587, 589), (216, 215, 586, 588), (202, 201, 585, 587), (215, 214, 584, 586), (201, 200, 583, 585), (214, 213, 582, 584), (200, 199, 581, 583), (213, 212, 580, 582), (199, 198, 579, 581), (212, 211, 577, 580), (198, 197, 578, 579), (211, 210, 576, 577), (596, 607, 639, 610), (578, 606, 638, 609), (576, 605, 637, 608), (607, 604, 636, 639), (606, 603, 635, 638), (605, 602, 634, 637), (604, 601, 633, 636), (603, 600, 632, 635), (602, 599, 631, 634), (601, 598, 630, 633), (600, 597, 629, 632), (599, 595, 628, 631), (598, 594, 627, 630), (597, 596, 610, 629), (595, 593, 626, 628), (594, 592, 625, 627), (593, 591, 624, 626), (592, 590, 623, 625), (591, 589, 622, 624), (590, 588, 621, 623), (589, 587, 620, 622), (588, 586, 619, 621), (587, 585, 618, 620), (586, 584, 617, 619), (585, 583, 616, 618), (584, 582, 615, 617), (583, 581, 614, 616), (582, 580, 613, 615), (581, 579, 612, 614), (580, 577, 611, 613), (579, 578, 609, 612), (577, 576, 608, 611), (189, 188, 671, 644), (175, 174, 669, 640), (161, 160, 651, 670), (187, 186, 666, 668), (173, 172, 665, 667), (185, 184, 662, 664), (171, 170, 661, 663), (183, 182, 658, 660), (169, 168, 657, 659), (181, 180, 654, 656), (167, 166, 653, 655), (179, 178, 649, 652), (165, 164, 647, 650), (191, 190, 645, 648), (177, 176, 641, 646), (163, 162, 642, 643)])
_uv = me_cylinder_001.uv_layers.new(name='UVMap')
_uv.uv.foreach_set('vector', [0.0, 0.0, 0.0, 0.0, 0.0, 0.0, 0.0, 0.0, 0.0, 0.0, 0.0, 0.0, 0.0, 0.0, 0.0, 0.0, 0.0, 0.0, 0.0, 0.0, 0.0, 0.0, 0.0, 0.0, 0.0, 0.0, 0.0, 0.0, 0.0, 0.0, 0.0, 0.0, 0.0, 0.0, 0.0, 0.0, 0.0, 0.0, 0.0, 0.0, 0.0, 0.0, 0.0, 0.0, 0.0, 0.0, 0.0, 0.0, 0.0, 0.0, 0.0, 0.0, 0.0, 0.0, 0.0, 0.0, 0.0, 0.0, 0.0, 0.0, 0.0, 0.0, 0.0, 0.0, 0.0, 0.0, 0.0, 0.0, 0.0, 0.0, 0.0, 0.0, 0.0, 0.0, 0.0, 0.0, 0.0, 0.0, 0.0, 0.0, 0.0, 0.0, 0.0, 0.0, 0.0, 0.0, 0.0, 0.0, 0.0, 0.0, 0.0, 0.0, 0.0, 0.0, 0.0, 0.0, 0.0, 0.0, 0.0, 0.0, 0.0, 0.0, 0.0, 0.0, 0.0, 0.0, 0.0, 0.0, 0.0, 0.0, 0.0, 0.0, 0.0, 0.0, 0.0, 0.0, 0.0, 0.0, 0.0, 0.0, 0.0, 0.0, 0.0, 0.0, 0.0, 0.0, 0.0, 0.0, 0.0, 0.0, 0.0, 0.0, 0.0, 0.0, 0.0, 0.0, 0.0, 0.0, 0.0, 0.0, 0.0, 0.0, 0.0, 0.0, 0.0, 0.0, 0.0, 0.0, 0.0, 0.0, 0.0, 0.0, 0.0, 0.0, 0.0, 0.0, 0.0, 0.0, 0.0, 0.0, 0.0, 0.0, 0.0, 0.0, 0.0, 0.0, 0.0, 0.0, 0.0, 0.0, 0.0, 0.0, 0.0, 0.0, 0.0, 0.0, 0.0, 0.0, 0.0, 0.0, 0.0, 0.0, 0.0, 0.0, 0.0, 0.0, 0.0, 0.0, 0.0, 0.0, 0.0, 0.0, 0.0, 0.0, 0.0, 0.0, 0.0, 0.0, 0.0, 0.0, 0.0, 0.0, 0.0, 0.0, 0.0, 0.0, 0.0, 0.0, 0.0, 0.0, 0.0, 0.0, 0.0, 0.0, 0.0, 0.0, 0.0, 0.0, 0.0, 0.0, 0.0, 0.0, 0.0, 0.0, 0.0, 0.0, 0.0, 0.0, 0.0, 0.0, 0.0, 0.0, 0.0, 0.0, 0.0, 0.0, 0.0, 0.0, 0.0, 0.0, 0.0, 0.0, 0.0, 0.0, 0.0, 0.0, 0.0, 0.0, 0.0, 0.0, 0.0, 0.0, 0.0, 0.0, 0.0, 0.0, 0.0, 0.0, 0.0, 0.0, 0.0, 0.0, 0.0, 0.0, 0.0, 0.0, 0.0, 0.0, 0.0, 0.0, 0.0, 0.0, 0.0, 0.0, 0.0, 0.0, 0.0, 0.0, 0.0, 0.0, 0.0, 0.0, 0.0, 0.0, 0.0, 0.0, 0.0, 0.0, 0.0, 0.0, 0.0, 0.0, 0.0, 0.0, 0.0, 0.0, 0.0, 0.0, 0.0, 0.0, 0.0, 0.0, 0.0, 0.0, 0.0, 0.0, 0.0, 0.0, 0.0, 0.0, 0.0, 0.0, 0.0, 0.0, 0.0, 0.0, 0.0, 0.0, 0.0, 0.0, 0.0, 0.0, 0.0, 0.0, 0.0, 0.0, 0.0, 0.0, 0.0, 0.0, 0.0, 0.0, 0.0, 0.0, 0.0, 0.0, 0.0, 0.0, 0.0, 0.0, 0.0, 0.0, 0.0, 0.0, 0.0, 0.0, 0.0, 0.0, 0.0, 0.0, 0.0, 0.0, 0.0, 0.0, 0.0, 0.0, 0.0, 0.0, 0.0, 0.0, 0.0, 0.0, 0.0, 0.0, 0.0, 0.0, 0.0, 0.0, 0.0, 0.0, 0.0, 0.0, 0.0, 0.0, 0.0, 0.0, 0.0, 0.0, 0.0, 0.0, 0.0, 0.0, 0.0, 0.0, 0.0, 0.0, 0.0, 0.0, 0.0, 0.0, 0.0, 0.0, 0.0, 0.0, 0.0, 0.0, 0.0, 0.0, 0.0, 0.0, 0.0, 0.0, 0.0, 0.0, 0.0, 0.0, 0.0, 0.0, 0.0, 0.0, 0.0, 0.0, 0.0, 0.0, 0.0, 0.0, 0.0, 0.0, 0.0, 0.0, 0.0, 0.0, 0.0, 0.0, 0.0, 0.0, 0.0, 0.0, 0.0, 0.0, 0.0, 0.0, 0.0, 0.0, 0.0, 0.0, 0.0, 0.0, 0.0, 0.0, 0.0, 0.0, 0.0, 0.0, 0.0, 0.0, 0.0, 0.0, 0.0, 0.0, 0.0, 0.0, 0.0, 0.0, 0.0, 0.0, 0.0, 0.0, 0.0, 0.0, 0.0, 0.0, 0.0, 0.0, 0.0, 0.0, 0.0, 0.0, 0.0, 0.0, 0.0, 0.0, 0.0, 0.0, 0.0, 0.0, 0.0, 0.0, 0.0, 0.0, 0.0, 0.0, 0.0, 0.0, 0.0, 0.0, 0.0, 0.0, 0.0, 0.0, 0.0, 0.0, 0.0, 0.0, 0.0, 0.0, 0.0, 0.0, 0.0, 0.0, 0.0, 0.0, 0.0, 0.0, 0.0, 0.0, 0.0, 0.0, 0.0, 0.0, 0.0, 0.0, 0.0, 0.0, 0.0, 0.0, 0.0, 0.0, 0.0, 0.0, 0.0, 0.0, 0.0, 0.0, 0.0, 0.0, 0.0, 0.0, 0.0, 0.0, 0.0, 0.0, 0.0, 0.0, 0.0, 0.0, 0.0, 0.0, 0.0, 0.0, 0.0, 0.0, 0.0, 0.0, 0.0, 0.0, 0.0, 0.0, 0.0, 0.0, 0.0, 0.0, 0.0, 0.0, 0.0, 0.0, 0.0, 0.0, 0.0, 0.0, 0.0, 0.0, 0.0, 0.0, 0.0, 0.0, 0.0, 0.0, 0.0, 0.0, 0.0, 0.0, 0.0, 0.0, 0.0, 0.0, 0.0, 0.0, 0.0, 0.0, 0.0, 0.0, 0.0, 0.0, 0.0, 0.0, 0.0, 0.0, 0.0, 0.0, 0.0, 0.0, 0.0, 0.0, 0.0, 0.0, 0.0, 0.0, 0.0, 0.0, 0.0, 0.0, 0.0, 0.0, 0.0, 0.0, 0.0, 0.0, 0.0, 0.0, 0.0, 0.0, 0.0, 0.0, 0.0, 0.0, 0.0, 0.0, 0.0, 0.0, 0.0, 0.0, 0.0, 0.0, 0.0, 0.0, 0.0, 0.0, 0.0, 0.0, 0.0, 0.0, 0.0, 0.0, 0.0, 0.0, 0.0, 0.0, 0.0, 0.0, 0.0, 0.0, 0.0, 0.0, 0.0, 0.0, 0.0, 0.0, 0.0, 0.0, 0.0, 0.0, 0.0, 0.0, 0.0, 0.0, 0.0, 0.0, 0.0, 0.0, 0.0, 0.0, 0.0, 0.0, 0.0, 0.0, 0.0, 0.0, 0.0, 0.0, 0.0, 0.0, 0.0, 0.0, 0.0, 0.0, 0.0, 0.0, 0.0, 0.0, 0.0, 0.0, 0.0, 0.0, 0.0, 0.0, 0.0, 0.0, 0.0, 0.0, 0.0, 0.0, 0.0, 0.0, 0.0, 0.0, 0.0, 0.0, 0.0, 0.0, 0.0, 0.0, 0.0, 0.0, 0.0, 0.0, 0.0, 0.0, 0.0, 0.0, 0.0, 0.0, 0.0, 0.0, 0.0, 0.0, 0.0, 0.0, 0.0, 0.0, 0.0, 0.0, 0.0, 0.0, 0.0, 0.0, 0.0, 0.0, 0.0, 0.0, 0.0, 0.0, 0.0, 0.0, 0.0, 0.0, 0.0, 0.0, 0.0, 0.0, 0.0, 0.0, 0.0, 0.0, 0.0, 0.0, 0.0, 0.0, 0.0, 0.0, 0.0, 0.0, 0.0, 0.0, 0.0, 0.0, 0.0, 0.0, 0.0, 0.0, 0.0, 0.0, 0.0, 0.0, 0.0, 0.0, 0.0, 0.0, 0.0, 0.0, 0.0, 0.0, 0.0, 0.0, 0.0, 0.0, 0.0, 0.0, 0.0, 0.0, 0.0, 0.0, 0.0, 0.0, 0.0, 0.0, 0.0, 0.0, 0.0, 0.0, 0.0, 0.0, 0.0, 0.0, 0.0, 0.0, 0.0, 0.0, 0.0, 0.0, 0.0, 0.0, 0.0, 0.0, 0.0, 0.0, 0.0, 0.0, 0.0, 0.0, 0.0, 0.0, 0.0, 0.0, 0.0, 0.0, 0.0, 0.0, 0.0, 0.0, 0.0, 0.0, 0.0, 0.0, 0.0, 0.0, 0.0, 0.0, 0.0, 0.0, 0.0, 0.0, 0.0, 0.0, 0.0, 0.0, 0.0, 0.0, 0.0, 0.0, 0.0, 0.0, 0.0, 0.0, 0.0, 0.0, 0.0, 0.0, 0.0, 0.0, 0.0, 0.0, 0.0, 0.0, 0.0, 0.0, 0.0, 0.0, 0.0, 0.0, 0.0, 0.0, 0.0, 0.0, 0.0, 0.0, 0.0, 0.0, 0.0, 0.0, 0.0, 0.0, 0.0, 0.0, 0.0, 0.0, 0.0, 0.0, 0.0, 0.0, 0.0, 0.0, 0.0, 0.0, 0.0, 0.0, 0.0, 0.0, 0.0, 0.0, 0.0, 0.0, 0.0, 0.0, 0.0, 0.0, 0.0, 0.0, 0.0, 0.0, 0.0, 0.0, 0.0, 0.0, 0.0, 0.0, 0.0, 0.0, 0.0, 0.0, 0.0, 0.0, 0.0, 0.0, 0.0, 0.0, 0.0, 0.0, 0.0, 0.0, 0.0, 0.0, 0.0, 0.0, 0.0, 0.0, 0.0, 0.0, 0.0, 0.0, 0.0, 0.0, 0.0, 0.0, 0.0, 0.0, 0.0, 0.0, 0.0, 0.0, 0.0, 0.0, 0.0, 0.0, 0.0, 0.0, 0.0, 0.0, 0.0, 0.0, 0.0, 0.0, 0.0, 0.0, 0.0, 0.0, 0.0, 0.0, 0.0, 0.0, 0.0, 0.0, 0.0, 0.0, 0.0, 0.0, 0.0, 0.0, 0.0, 0.0, 0.0, 0.0, 0.0, 0.0, 0.0, 0.0, 0.0, 0.0, 0.0, 0.0, 0.0, 0.0, 0.0, 0.0, 0.0, 0.0, 0.0, 0.0, 0.0, 0.0, 0.0, 0.0, 0.0, 0.0, 0.0, 0.0, 0.0, 0.0, 0.0, 0.0, 0.0, 0.0, 0.0, 0.0, 0.0, 0.0, 0.0, 0.0, 0.0, 0.0, 0.0, 0.0, 0.0, 0.0, 0.0, 0.0, 0.0, 0.0, 0.0, 0.0, 0.0, 0.0, 0.0, 0.0, 0.0, 0.0, 0.0, 0.0, 0.0, 0.0, 0.0, 0.0, 0.0, 0.0, 0.0, 0.0, 0.0, 0.0, 0.0, 0.0, 0.0, 0.0, 0.0, 0.0, 0.0, 0.0, 0.0, 0.0, 0.0, 0.0, 0.0, 0.0, 0.0, 0.0, 0.0, 0.0, 0.0, 0.0, 0.0, 0.0, 0.0, 0.0, 0.0, 0.0, 0.0, 0.0, 0.0, 0.0, 0.0, 0.0, 0.0, 0.0, 0.0, 0.0, 0.0, 0.0, 0.0, 0.0, 0.0, 0.0, 0.0, 0.0, 0.0, 0.0, 0.0, 0.0, 0.0, 0.0, 0.0, 0.0, 0.0, 0.0, 0.0, 0.0, 0.0, 0.0, 0.0, 0.0, 0.0, 0.0, 0.0, 0.0, 0.0, 0.0, 0.0, 0.0, 0.0, 0.0, 0.0, 0.0, 0.0, 0.0, 0.0, 0.0, 0.0, 0.0, 0.0, 0.0, 0.0, 0.0, 0.0, 0.0, 0.0, 0.0, 0.0, 0.0, 0.0, 0.0, 0.0, 0.0, 0.0, 0.0, 0.0, 0.0, 0.0, 0.0, 0.0, 0.0, 0.0, 0.0, 0.0, 0.0, 0.0, 0.0, 0.0, 0.0, 0.0, 0.0, 0.0, 0.0, 0.0, 0.0, 0.0, 0.0, 0.0, 0.0, 0.0, 0.0, 0.0, 0.0, 0.0, 0.0, 0.0, 0.0, 0.0, 0.0, 0.0, 0.0, 0.0, 0.0, 0.0, 0.0, 0.0, 0.0, 0.0, 0.0, 0.0, 0.0, 0.0, 0.0, 0.0, 0.0, 0.0, 0.0, 0.0, 0.0, 0.0, 0.0, 0.0, 0.0, 0.0, 0.0, 0.0, 0.0, 0.0, 0.0, 0.0, 0.0, 0.0, 0.0, 0.0, 0.0, 0.0, 0.0, 0.0, 0.0, 0.0, 0.0, 0.0, 0.0, 0.0, 0.0, 0.0, 0.0, 0.0, 0.0, 0.0, 0.0, 0.0, 0.0, 0.0, 0.0, 0.0, 0.0, 0.0, 0.0, 0.0, 0.0, 0.0, 0.0, 0.0, 0.0, 0.0, 0.0, 0.0, 0.0, 0.0, 0.0, 0.0, 0.0, 0.0, 0.0, 0.0, 0.0, 0.0, 0.0, 0.0, 0.0, 0.0, 0.0, 0.0, 0.0, 0.0, 0.0, 0.0, 0.0, 0.0, 0.0, 0.0, 0.0, 0.0, 0.0, 0.0, 0.0, 0.0, 0.0, 0.0, 0.0, 0.0, 0.0, 0.0, 0.0, 0.0, 0.0, 0.0, 0.0, 0.0, 0.0, 0.0, 0.0, 0.0, 0.0, 0.0, 0.0, 0.0, 0.0, 0.0, 0.0, 0.0, 0.0, 0.0, 0.0, 0.0, 0.0, 0.0, 0.0, 0.0, 0.0, 0.0, 0.0, 0.0, 0.0, 0.0, 0.0, 0.0, 0.0, 0.0, 0.0, 0.0, 0.0, 0.0, 0.0, 0.0, 0.0, 0.0, 0.0, 0.0, 0.0, 0.0, 0.0, 0.0, 0.0, 0.0, 0.0, 0.0, 0.0, 0.0, 0.0, 0.0, 0.0, 0.0, 0.0, 0.0, 0.0, 0.0, 0.0, 0.0, 0.0, 0.0, 0.0, 0.0, 0.0, 0.0, 0.0, 0.0, 0.0, 0.0, 0.0, 0.0, 0.0, 0.0, 0.0, 0.0, 0.0, 0.0, 0.0, 0.0, 0.0, 0.0, 0.0, 0.0, 0.0, 0.0, 0.0, 0.0, 0.0, 0.0, 0.0, 0.0, 0.0, 0.0, 0.0, 0.0, 0.0, 0.0, 0.0, 0.0, 0.0, 0.0, 0.0, 0.0, 0.0, 0.0, 0.0, 0.0, 0.0, 0.0, 0.0, 0.0, 0.0, 0.0, 0.0, 0.0, 0.0, 0.0, 0.0, 0.0, 0.0, 0.0, 0.0, 0.0, 0.0, 0.0, 0.0, 0.0, 0.0, 0.0, 0.0, 0.0, 0.0, 0.0, 0.0, 0.0, 0.0, 0.0, 0.0, 0.0, 0.0, 0.0, 0.0, 0.0, 0.0, 0.0, 0.0, 0.0, 0.0, 0.0, 0.0, 0.0, 0.0, 0.0, 0.0, 0.0, 0.0, 0.0, 0.0, 0.0, 0.0, 0.0, 0.0, 0.0, 0.0, 0.0, 0.0, 0.0, 0.0, 0.0, 0.0, 0.0, 0.0, 0.0, 0.0, 0.0, 0.0, 0.0, 0.0, 0.0, 0.0, 0.0, 0.0, 0.0, 0.0, 0.0, 0.0, 0.0, 0.0, 0.0, 0.0, 0.0, 0.0, 0.0, 0.0, 0.0, 0.0, 0.0, 0.0, 0.0, 0.0, 0.0, 0.0, 0.0, 0.0, 0.0, 0.0, 0.0, 0.0, 0.0, 0.0, 0.0, 0.0, 0.0, 0.0, 0.0, 0.0, 0.0, 0.0, 0.0, 0.0, 0.0, 0.0, 0.0, 0.0, 0.0, 0.0, 0.0, 0.0, 0.0, 0.0, 0.0, 0.0, 0.0, 0.0, 0.0, 0.0, 0.0, 0.0, 0.0, 0.0, 0.0, 0.0, 0.0, 0.0, 0.0, 0.0, 0.0, 0.0, 0.0, 0.0, 0.0, 0.0, 0.0, 0.0, 0.0, 0.0, 0.0, 0.0, 0.0, 0.0, 0.0, 0.0, 0.0, 0.0, 0.0, 0.0, 0.0, 0.0, 0.0, 0.0, 0.0, 0.0, 0.0, 0.0, 0.0, 0.0, 0.0, 0.0, 0.0, 0.0, 0.0, 0.0, 0.0, 0.0, 0.0, 0.0, 0.0, 0.0, 0.0, 0.0, 0.0, 0.0, 0.0, 0.0, 0.0, 0.0, 0.0, 0.0, 0.0, 0.0, 0.0, 0.0, 0.0, 0.0, 0.0, 0.0, 0.0, 0.0, 0.0, 0.0, 0.0, 0.0, 0.0, 0.0, 0.0, 0.0, 0.0, 0.0, 0.0, 0.0, 0.0, 0.0, 0.0, 0.0, 0.0, 0.0, 0.0, 0.0, 0.0, 0.0, 0.0, 0.0, 0.0, 0.0, 0.0, 0.0, 0.0, 0.0, 0.0, 0.0, 0.0, 0.0, 0.0, 0.0, 0.0, 0.0, 0.0, 0.0, 0.0, 0.0, 0.0, 0.0, 0.0, 0.0, 0.0, 0.0, 0.0, 0.0, 0.0, 0.0, 0.0, 0.0, 0.0, 0.0, 0.0, 0.0, 0.0, 0.0, 0.0, 0.0, 0.0, 0.0, 0.0, 0.0, 0.0, 0.0, 0.0, 0.0, 0.0, 0.0, 0.0, 0.0, 0.0, 0.0, 0.0, 0.0, 0.0, 0.0, 0.0, 0.0, 0.0, 0.0, 0.0, 0.0, 0.0, 0.0, 0.0, 0.0, 0.0, 0.0, 0.0, 0.0, 0.0, 0.0, 0.0, 0.0, 0.0, 0.0, 0.0, 0.0, 0.0, 0.0, 0.0, 0.0, 0.0, 0.0, 0.0, 0.0, 0.0, 0.0, 0.0, 0.0, 0.0, 0.0, 0.0, 0.0, 0.0, 0.0, 0.0, 0.0, 0.0, 0.0, 0.0, 0.0, 0.0, 0.0, 0.0, 0.0, 0.0, 0.0, 0.0, 0.0, 0.0, 0.0, 0.0, 0.0, 0.0, 0.0, 0.0, 0.0, 0.0, 0.0, 0.0, 0.0, 0.0, 0.0, 0.0, 0.0, 0.0, 0.0, 0.0, 0.0, 0.0, 0.0, 0.0, 0.0, 0.0, 0.0, 0.0, 0.0, 0.0, 0.0, 0.0, 0.0, 0.0, 0.0, 0.0, 0.0, 0.0, 0.0, 0.0, 0.0, 0.0, 0.0, 0.0, 0.0, 0.0, 0.0, 0.0, 0.0, 0.0, 0.0, 0.0, 0.0, 0.0, 0.0, 0.0, 0.0, 0.0, 0.0, 0.0, 0.0, 0.0, 0.0, 0.0, 0.0, 0.0, 0.0, 0.0, 0.0, 0.0, 0.0, 0.0, 0.0, 0.0, 0.0, 0.0, 0.0, 0.0, 0.0, 0.0, 0.0, 0.0, 0.0, 0.0, 0.0, 0.0, 0.0, 0.0, 0.0, 0.0, 0.0, 0.0, 0.0, 0.0, 0.0, 0.0, 0.0, 0.0, 0.0, 0.0, 0.0, 0.0, 0.0, 0.0, 0.0, 0.0, 0.0, 0.0, 0.0, 0.0, 0.0, 0.0, 0.0, 0.0, 0.0, 0.0, 0.0, 0.0, 0.0, 0.0, 0.0, 0.0, 0.0, 0.0, 0.0, 0.0, 0.0, 0.0, 0.0, 0.0, 0.0, 0.0, 0.0, 0.0, 0.0, 0.0, 0.0, 0.0, 0.0, 0.0, 0.0, 0.0, 0.0, 0.0, 0.0, 0.0, 0.0, 0.0, 0.0, 0.0, 0.0, 0.0, 0.0, 0.0, 0.0, 0.0, 0.0, 0.0, 0.0, 0.0, 0.0, 0.0, 0.0, 0.0, 0.0, 0.0, 0.0, 0.0, 0.0, 0.0, 0.0, 0.0, 0.0, 0.0, 0.0, 0.0, 0.0, 0.0, 0.0, 0.0, 0.0, 0.0, 0.0, 0.0, 0.0, 0.0, 0.0, 0.0, 0.0, 0.0, 0.0, 0.0, 0.0, 0.0, 0.0, 0.0, 0.0, 0.0, 0.0, 0.0, 0.0, 0.0, 0.0, 0.0, 0.0, 0.0, 0.0, 0.0, 0.0, 0.0, 0.0, 0.0, 0.0, 0.0, 0.0, 0.0, 0.0, 0.0, 0.0, 0.0, 0.0, 0.0, 0.0, 0.0, 0.0, 0.0, 0.0, 0.0, 0.0, 0.0, 0.0, 0.0, 0.0, 0.0, 0.0, 0.0, 0.0, 0.0, 0.0, 0.0, 0.0, 0.0, 0.0, 0.0, 0.0, 0.0, 0.0, 0.0, 0.0, 0.0, 0.0, 0.0, 0.0, 0.0, 0.0, 0.0, 0.0, 0.0, 0.0, 0.0, 0.0, 0.0, 0.0, 0.0, 0.0, 0.0, 0.0, 0.0, 0.0, 0.0, 0.0, 0.0, 0.0, 0.0, 0.0, 0.0, 0.0, 0.0, 0.0, 0.0, 0.0, 0.0, 0.0, 0.0, 0.0, 0.0, 0.0, 0.0, 0.0, 0.0, 0.0, 0.0, 0.0, 0.0, 0.0, 0.0, 0.0, 0.0, 0.0, 0.0, 0.0, 0.0, 0.0, 0.0, 0.0, 0.0, 0.0, 0.0, 0.0, 0.0, 0.0, 0.0, 0.0, 0.0, 0.0, 0.0, 0.0, 0.0, 0.0, 0.0, 0.0, 0.0, 0.0, 0.0, 0.0, 0.0, 0.0, 0.0, 0.0, 0.0, 0.0, 0.0, 0.0, 0.0, 0.0, 0.0, 0.0, 0.0, 0.0, 0.0, 0.0, 0.0, 0.0, 0.0, 0.0, 0.0, 0.0, 0.0, 0.0, 0.0, 0.0, 0.0, 0.0, 0.0, 0.0, 0.0, 0.0, 0.0, 0.0, 0.0, 0.0, 0.0, 0.0, 0.0, 0.0, 0.0, 0.0, 0.0, 0.0, 0.0, 0.0, 0.0, 0.0, 0.0, 0.0, 0.0, 0.0, 0.0, 0.0, 0.0, 0.0, 0.0, 0.0, 0.0, 0.0, 0.0, 0.0, 0.0, 0.0, 0.0, 0.0, 0.0, 0.0, 0.0, 0.0, 0.0, 0.0, 0.0, 0.0, 0.0, 0.0, 0.0, 0.0, 0.0, 0.0, 0.0, 0.0, 0.0, 0.0, 0.0, 0.0, 0.0, 0.0, 0.0, 0.0, 0.0, 0.0, 0.0, 0.0, 0.0, 0.0, 0.0, 0.0, 0.0, 0.0, 0.0, 0.0, 0.0, 0.0, 0.0, 0.0, 0.0, 0.0, 0.0, 0.0, 0.0, 0.0, 0.0, 0.0, 0.0, 0.0, 0.0, 0.0, 0.0, 0.0, 0.0, 0.0, 0.0, 0.0, 0.0, 0.0, 0.0, 0.0, 0.0, 0.0, 0.0, 0.0, 0.0, 0.0, 0.0, 0.0, 0.0, 0.0, 0.0, 0.0, 0.0, 0.0, 0.0, 0.0, 0.0, 0.0, 0.0, 0.0, 0.0, 0.0, 0.0, 0.0, 0.0, 0.0, 0.0, 0.0, 0.0, 0.0, 0.0, 0.0, 0.0, 0.0, 0.0, 0.0, 0.0, 0.0, 0.0, 0.0, 0.0, 0.0, 0.0, 0.0, 0.0, 0.0, 0.0, 0.0, 0.0, 0.0, 0.0, 0.0, 0.0, 0.0, 0.0, 0.0, 0.0, 0.0, 0.0, 0.0, 0.0, 0.0, 0.0, 0.0, 0.0, 0.0, 0.0, 0.0, 0.0, 0.0, 0.0, 0.0, 0.0, 0.0, 0.0, 0.0, 0.0, 0.0, 0.0, 0.0, 0.0, 0.0, 0.0, 0.0, 0.0, 0.0, 0.0, 0.0, 0.0, 0.0, 0.0, 0.0, 0.0, 0.0, 0.0, 0.0, 0.0, 0.0, 0.0, 0.0, 0.0, 0.0, 0.0, 0.0, 0.0, 0.0, 0.0, 0.0, 0.0, 0.0, 0.0, 0.0, 0.0, 0.0, 0.0, 0.0, 0.0, 0.0, 0.0, 0.0, 0.0, 0.0, 0.0, 0.0, 0.0, 0.0, 0.0, 0.0, 0.0, 0.0, 0.0, 0.0, 0.0, 0.0, 0.0, 0.0, 0.0, 0.0, 0.0, 0.0, 0.0, 0.0, 0.0, 0.0, 0.0, 0.0, 0.0, 0.0, 0.0, 0.0, 0.0, 0.0, 0.0, 0.0, 0.0, 0.0, 0.0, 0.0, 0.0, 0.0, 0.0, 0.0, 0.0, 0.0, 0.0, 0.0, 0.0, 0.0, 0.0, 0.0, 0.0, 0.0, 0.0, 0.0, 0.0, 0.0, 0.0, 0.0, 0.0, 0.0, 0.0, 0.0, 0.0, 0.0, 0.0, 0.0, 0.0, 0.0, 0.0, 0.0, 0.0, 0.0, 0.0, 0.0, 0.0, 0.0, 0.0, 0.0, 0.0, 0.0, 0.0, 0.0, 0.0, 0.0, 0.0, 0.0, 0.0, 0.0, 0.0, 0.0, 0.0, 0.0, 0.0, 0.0, 0.0, 0.0, 0.0, 0.0, 0.0, 0.0, 0.0, 0.0, 0.0, 0.0, 0.0, 0.0, 0.0, 0.0, 0.0, 0.0, 0.0, 0.0, 0.0, 0.0, 0.0, 0.0, 0.0, 0.0, 0.0, 0.0, 0.0, 0.0, 0.0, 0.0, 0.0, 0.0, 0.0, 0.0, 0.0, 0.0, 0.0, 0.0, 0.0, 0.0, 0.0, 0.0, 0.0, 0.0, 0.0, 0.0, 0.0, 0.0, 0.0, 0.0, 0.0, 0.0, 0.0, 0.0, 0.0, 0.0, 0.0, 0.0, 0.0, 0.0, 0.0, 0.0, 0.0, 0.0, 0.0, 0.0, 0.0, 0.0, 0.0, 0.0, 0.0, 0.0, 0.0, 0.0, 0.0, 0.0, 0.0, 0.0, 0.0, 0.0, 0.0, 0.0, 0.0, 0.0, 0.0, 0.0, 0.0, 0.0, 0.0, 0.0, 0.0, 0.0, 0.0, 0.0, 0.0, 0.0, 0.0, 0.0, 0.0, 0.0, 0.0, 0.0, 0.0, 0.0, 0.0, 0.0, 0.0, 0.0, 0.0, 0.0, 0.0, 0.0, 0.0, 0.0, 0.0, 0.0, 0.0, 0.0, 0.0, 0.0, 0.0, 0.0, 0.0, 0.0, 0.0, 0.0, 0.0, 0.0, 0.0, 0.0, 0.0, 0.0, 0.0, 0.0, 0.0, 0.0, 0.0, 0.0, 0.0, 0.0, 0.0, 0.0, 0.0, 0.0, 0.0, 0.0, 0.0, 0.0, 0.0, 0.0, 0.0, 0.0, 0.0, 0.0, 0.0, 0.0, 0.0, 0.0, 0.0, 0.0, 0.0, 0.0, 0.0, 0.0, 0.0, 0.0, 0.0, 0.0, 0.0, 0.0, 0.0, 0.0, 0.0, 0.0, 0.0, 0.0, 0.0, 0.0, 0.0, 0.0, 0.0, 0.0, 0.0, 0.0, 0.0, 0.0, 0.0, 0.0, 0.0, 0.0, 0.0, 0.0, 0.0, 0.0, 0.0, 0.0, 0.0, 0.0, 0.0, 0.0, 0.0, 0.0, 0.0, 0.0, 0.0, 0.0, 0.0, 0.0, 0.0, 0.0, 0.0, 0.0, 0.0, 0.0, 0.0, 0.0, 0.0, 0.0, 0.0, 0.0, 0.0, 0.0, 0.0, 0.0, 0.0, 0.0, 0.0, 0.0, 0.0, 0.0, 0.0, 0.0, 0.0, 0.0, 0.0, 0.0, 0.0, 0.0, 0.0, 0.0, 0.0, 0.0, 0.0, 0.0, 0.0, 0.0, 0.0, 0.0, 0.0, 0.0, 0.0, 0.0, 0.0, 0.0, 0.0, 0.0, 0.0, 0.0, 0.0, 0.0, 0.0, 0.0, 0.0, 0.0, 0.0, 0.0, 0.0, 0.0, 0.0, 0.0, 0.0, 0.0, 0.0, 0.0, 0.0, 0.0, 0.0, 0.0, 0.0, 0.0, 0.0, 0.0, 0.0, 0.0, 0.0, 0.0, 0.0, 0.0, 0.0, 0.0, 0.0, 0.0, 0.0, 0.0, 0.0, 0.0, 0.0, 0.0, 0.0, 0.0, 0.0, 0.0, 0.0, 0.0, 0.0, 0.0, 0.0, 0.0, 0.0, 0.0, 0.0, 0.0, 0.0, 0.0, 0.0, 0.0, 0.0, 0.0, 0.0, 0.0, 0.0, 0.0, 0.0, 0.0, 0.0, 0.0, 0.0, 0.0, 0.0, 0.0, 0.0, 0.0, 0.0, 0.0, 0.0, 0.0, 0.0, 0.0, 0.0, 0.0, 0.0, 0.0, 0.0, 0.0, 0.0, 0.0, 0.0, 0.0, 0.0, 0.0, 0.0, 0.0, 0.0, 0.0, 0.0, 0.0, 0.0, 0.0, 0.0, 0.0, 0.0, 0.0, 0.0, 0.0, 0.0, 0.0, 0.0, 0.0, 0.0, 0.0, 0.0, 0.0, 0.0, 0.0, 0.0, 0.0, 0.0, 0.0, 0.0, 0.0, 0.0, 0.0, 0.0, 0.0, 0.0, 0.0, 0.0, 0.0, 0.0, 0.0, 0.0, 0.0, 0.0, 0.0, 0.0, 0.0, 0.0, 0.0, 0.0, 0.0, 0.0, 0.0, 0.0, 0.0, 0.0, 0.0, 0.0, 0.0, 0.0, 0.0, 0.0, 0.0, 0.0, 0.0, 0.0, 0.0, 0.0, 0.0, 0.0, 0.0, 0.0, 0.0, 0.0, 0.0, 0.0, 0.0, 0.0, 0.0, 0.0, 0.0, 0.0, 0.0, 0.0, 0.0, 0.0, 0.0, 0.0, 0.0, 0.0, 0.0, 0.0, 0.0, 0.0, 0.0, 0.0, 0.0, 0.0, 0.0, 0.0, 0.0, 0.0, 0.0, 0.0, 0.0, 0.0, 0.0, 0.0, 0.0, 0.0, 0.0, 0.0, 0.0, 0.0, 0.0, 0.0, 0.0, 0.0, 0.0, 0.0, 0.0, 0.0, 0.0, 0.0, 0.0, 0.0, 0.0, 0.0, 0.0, 0.0, 0.0, 0.0, 0.0, 0.0, 0.0, 0.0, 0.0, 0.0, 0.0, 0.0, 0.0, 0.0, 0.0, 0.0, 0.0, 0.0, 0.0, 0.0, 0.0, 0.0, 0.0, 0.0, 0.0, 0.0, 0.0, 0.0, 0.0, 0.0, 0.0, 0.0, 0.0, 0.0, 0.0, 0.0, 0.0, 0.0, 0.0, 0.0, 0.0, 0.0, 0.0, 0.0, 0.0, 0.0, 0.0, 0.0, 0.0, 0.0, 0.0, 0.0, 0.0, 0.0, 0.0, 0.0, 0.0, 0.0, 0.0, 0.0, 0.0, 0.0, 0.0, 0.0, 0.0, 0.0, 0.0, 0.0, 0.0, 0.0, 0.0, 0.0, 0.0, 0.0, 0.0, 0.0, 0.0, 0.0, 0.0, 0.0, 0.0, 0.0, 0.0, 0.0, 0.0, 0.0, 0.0, 0.0, 0.0, 0.0, 0.0, 0.0, 0.0, 0.0, 0.0, 0.0, 0.0, 0.0, 0.0, 0.0, 0.0, 0.0, 0.0, 0.0, 0.0, 0.0, 0.0, 0.0, 0.0, 0.0, 0.0, 0.0, 0.0, 0.0, 0.0, 0.0, 0.0, 0.0, 0.0, 0.0, 0.0, 0.0, 0.0, 0.0, 0.0, 0.0, 0.0, 0.0, 0.0, 0.0, 0.0, 0.0, 0.0, 0.0, 0.0, 0.0, 0.0, 0.0, 0.0, 0.0, 0.0, 0.0, 0.0, 0.0, 0.0, 0.0, 0.0, 0.0, 0.0, 0.0, 0.0, 0.0, 0.0, 0.0, 0.0, 0.0, 0.0, 0.0, 0.0, 0.0, 0.0, 0.0, 0.0, 0.0, 0.0, 0.0, 0.0, 0.0, 0.0, 0.0, 0.0, 0.0, 0.0, 0.0, 0.0, 0.0, 0.0, 0.0, 0.0, 0.0, 0.0, 0.0, 0.0, 0.0, 0.0, 0.0, 0.0, 0.0, 0.0, 0.0, 0.0, 0.0, 0.0, 0.0, 0.0, 0.0, 0.0, 0.0, 0.0, 0.0, 0.0, 0.0, 0.0, 0.0, 0.0, 0.0, 0.0, 0.0, 0.0, 0.0, 0.0, 0.0, 0.0, 0.0, 0.0, 0.0, 0.0, 0.0, 0.0, 0.0, 0.0, 0.0, 0.0, 0.0, 0.0, 0.0, 0.0, 0.0, 0.0, 0.0, 0.0, 0.0, 0.0, 0.0, 0.0, 0.0, 0.0, 0.0, 0.0, 0.0, 0.0, 0.0, 0.0, 0.0, 0.0, 0.0, 0.0, 0.0, 0.0, 0.0, 0.0, 0.0, 0.0, 0.0, 0.0, 0.0, 0.0, 0.0, 0.0, 0.0, 0.0, 0.0, 0.0, 0.0, 0.0, 0.0, 0.0, 0.0, 0.0, 0.0, 0.0, 0.0, 0.0, 0.0, 0.0, 0.0, 0.0, 0.0, 0.0, 0.0, 0.0, 0.0, 0.0, 0.0, 0.0, 0.0, 0.0, 0.0, 0.0, 0.0, 0.0, 0.0, 0.0, 0.0, 0.0, 0.0, 0.0, 0.0, 0.0, 0.0, 0.0, 0.0, 0.0, 0.0, 0.0, 0.0, 0.0, 0.0, 0.0, 0.0, 0.0, 0.0, 0.0, 0.0, 0.0, 0.0, 0.0, 0.0, 0.0, 0.0, 0.0, 0.0, 0.0, 0.0, 0.0, 0.0, 0.0, 0.0, 0.0, 0.0, 0.0, 0.0, 0.0, 0.0, 0.0, 0.0, 0.0, 0.0, 0.0, 0.0, 0.0, 0.0, 0.0, 0.0, 0.0, 0.0, 0.0, 0.0, 0.0, 0.0, 0.0, 0.0, 0.0, 0.0, 0.0, 0.0, 0.0, 0.0, 0.0, 0.0, 0.0, 0.0, 0.0, 0.0, 0.0, 0.0, 0.0, 0.0, 0.0, 0.0, 0.0, 0.0, 0.0, 0.0, 0.0, 0.0, 0.0, 0.0, 0.0, 0.0, 0.0, 0.0, 0.0, 0.0, 0.0, 0.0, 0.0, 0.0, 0.0, 0.0, 0.0, 0.0, 0.0, 0.0, 0.0, 0.0, 0.0, 0.0, 0.0, 0.0, 0.0, 0.0, 0.0, 0.0, 0.0, 0.0, 0.0, 0.0, 0.0, 0.0, 0.0, 0.0, 0.0, 0.0, 0.0, 0.0, 0.0, 0.0, 0.0, 0.0, 0.0, 0.0, 0.0, 0.0, 0.0, 0.0, 0.0, 0.0, 0.0, 0.0, 0.0, 0.0, 0.0, 0.0, 0.0, 0.0, 0.0, 0.0, 0.0, 0.0, 0.0, 0.0, 0.0, 0.0, 0.0, 0.0, 0.0, 0.0, 0.0, 0.0, 0.0, 0.0, 0.0, 0.0, 0.0, 0.0, 0.0, 0.0, 0.0, 0.0, 0.0, 0.0, 0.0, 0.0, 0.0, 0.0, 0.0, 0.0, 0.0, 0.0, 0.0, 0.0, 0.0, 0.0, 0.0, 0.0, 0.0, 0.0, 0.0, 0.0, 0.0, 0.0, 0.0, 0.0, 0.0, 0.0, 0.0, 0.0, 0.0, 0.0, 0.0, 0.0, 0.0, 0.0, 0.0, 0.0, 0.0, 0.0, 0.0, 0.0, 0.0, 0.0, 0.0, 0.0, 0.0, 0.0, 0.0, 0.0, 0.0, 0.0, 0.0, 0.0, 0.0, 0.0, 0.0, 0.0, 0.0, 0.0, 0.0, 0.0, 0.0, 0.0, 0.0, 0.0, 0.0, 0.0, 0.0, 0.0, 0.0, 0.0, 0.0, 0.0, 0.0, 0.0, 0.0, 0.0, 0.0, 0.0, 0.0, 0.0, 0.0, 0.0, 0.0, 0.0, 0.0, 0.0, 0.0, 0.0, 0.0, 0.0, 0.0, 0.0, 0.0, 0.0, 0.0, 0.0, 0.0, 0.0, 0.0, 0.0, 0.0, 0.0, 0.0, 0.0, 0.0, 0.0, 0.0, 0.0, 0.0, 0.0, 0.0, 0.0, 0.0, 0.0, 0.0, 0.0, 0.0, 0.0, 0.0, 0.0, 0.0, 0.0, 0.0, 0.0, 0.0, 0.0, 0.0, 0.0, 0.0, 0.0, 0.0, 0.0, 0.0, 0.0, 0.0, 0.0, 0.0, 0.0, 0.0, 0.0, 0.0, 0.0, 0.0, 0.0, 0.0, 0.0, 0.0, 0.0, 0.0, 0.0, 0.0, 0.0, 0.0, 0.0, 0.0, 0.0, 0.0, 0.0, 0.0, 0.0, 0.0, 0.0, 0.0, 0.0, 0.0, 0.0, 0.0, 0.0, 0.0, 0.0, 0.0, 0.0, 0.0, 0.0, 0.0, 0.0, 0.0, 0.0, 0.0, 0.0, 0.0, 0.0, 0.0, 0.0, 0.0, 0.0, 0.0, 0.0, 0.0, 0.0, 0.0, 0.0, 0.0, 0.0, 0.0, 0.0, 0.0, 0.0, 0.0, 0.0, 0.0, 0.0, 0.0, 0.0, 0.0, 0.0, 0.0, 0.0, 0.0, 0.0, 0.0, 0.0, 0.0, 0.0, 0.0, 0.0, 0.0, 0.0, 0.0, 0.0, 0.0, 0.0, 0.0, 0.0, 0.0, 0.0, 0.0, 0.0, 0.0, 0.0, 0.0, 0.0, 0.0, 0.0, 0.0, 0.0, 0.0, 0.0, 0.0, 0.0, 0.0, 0.0, 0.0, 0.0, 0.0, 0.0, 0.0, 0.0, 0.0, 0.0, 0.0, 0.0, 0.0, 0.0, 0.0, 0.0, 0.0, 0.0, 0.0, 0.0, 0.0, 0.0, 0.0, 0.0, 0.0, 0.0, 0.0, 0.0, 0.0, 0.0, 0.0, 0.0, 0.0, 0.0, 0.0, 0.0, 0.0, 0.0, 0.0, 0.0, 0.0, 0.0, 0.0, 0.0, 0.0, 0.0, 0.0, 0.0, 0.0, 0.0, 0.0, 0.0, 0.0, 0.0, 0.0, 0.0, 0.0, 0.0, 0.0, 0.0, 0.0, 0.0, 0.0, 0.0, 0.0, 0.0, 0.0, 0.0, 0.0, 0.0, 0.0, 0.0, 0.0, 0.0, 0.0, 0.0, 0.0, 0.0, 0.0, 0.0, 0.0, 0.0, 0.0, 0.0, 0.0, 0.0, 0.0, 0.0, 0.0, 0.0, 0.0, 0.0, 0.0, 0.0, 0.0, 0.0, 0.0, 0.0, 0.0, 0.0, 0.0, 0.0, 0.0, 0.0, 0.0, 0.0, 0.0, 0.0, 0.0, 0.0, 0.0, 0.0, 0.0, 0.0, 0.0, 0.0, 0.0, 0.0, 0.0, 0.0, 0.0, 0.0, 0.0, 0.0, 0.0, 0.0, 0.0, 0.0, 0.0, 0.0, 0.0, 0.0, 0.0, 0.0, 0.0, 0.0, 0.0, 0.0, 0.0, 0.0, 0.0, 0.0, 0.0, 0.0, 0.0, 0.0, 0.0, 0.0, 0.0, 0.0, 0.0, 0.0, 0.0, 0.0, 0.0, 0.0, 0.0, 0.0, 0.0, 0.0, 0.0, 0.0, 0.0, 0.0, 0.0, 0.0, 0.0, 0.0, 0.0, 0.0, 0.0, 0.0, 0.0, 0.0, 0.0, 0.0, 0.0, 0.0, 0.0, 0.0, 0.0, 0.0, 0.0, 0.0, 0.0, 0.0, 0.0, 0.0, 0.0, 0.0, 0.0, 0.0, 0.0, 0.0, 0.0, 0.0, 0.0, 0.0, 0.0, 0.0, 0.0, 0.0, 0.0, 0.0, 0.0, 0.0, 0.0, 0.0, 0.0, 0.0, 0.0, 0.0, 0.0, 0.0, 0.0, 0.0, 0.0, 0.0, 0.0, 0.0, 0.0, 0.0, 0.0, 0.0, 0.0, 0.0, 0.0, 0.0, 0.0, 0.0, 0.0, 0.0, 0.0, 0.0, 0.0, 0.0, 0.0, 0.0, 0.0, 0.0, 0.0, 0.0, 0.0, 0.0, 0.0, 0.0, 0.0, 0.0, 0.0, 0.0, 0.0, 0.0, 0.0, 0.0, 0.0, 0.0, 0.0, 0.0, 0.0, 0.0, 0.0, 0.0, 0.0, 0.0, 0.0, 0.0, 0.0, 0.0, 0.0, 0.0, 0.0, 0.0, 0.0, 0.0, 0.0, 0.0, 0.0, 0.0, 0.0, 0.0, 0.0, 0.0, 0.0, 0.0, 0.0, 0.0, 0.0, 0.0, 0.0, 0.0, 0.0, 0.0, 0.0, 0.0, 0.0, 0.0, 0.0, 0.0, 0.0, 0.0, 0.0, 0.0, 0.0, 0.0, 0.0, 0.0, 0.0, 0.0, 0.0, 0.0, 0.0, 0.0, 0.0, 0.0, 0.0, 0.0, 0.0, 0.0, 0.0, 0.0, 0.0, 0.0, 0.0, 0.0, 0.0, 0.0, 0.0, 0.0, 0.0, 0.0, 0.0, 0.0, 0.0, 0.0, 0.0, 0.0, 0.0, 0.0, 0.0, 0.0, 0.0, 0.0, 0.0, 0.0, 0.0, 0.0, 0.0, 0.0, 0.0, 0.0, 0.0, 0.0, 0.0, 0.0, 0.0, 0.0, 0.0, 0.0, 0.0, 0.0, 0.0, 0.0, 0.0, 0.0, 0.0, 0.0, 0.0, 0.0, 0.0, 0.0, 0.0, 0.0, 0.0, 0.0, 0.0, 0.0, 0.0, 0.0, 0.0, 0.0, 0.0, 0.0, 0.0, 0.0, 0.0, 0.0, 0.0, 0.0, 0.0, 0.0, 0.0, 0.0, 0.0, 0.0, 0.0, 0.0, 0.0, 0.0, 0.0, 0.0, 0.0, 0.0, 0.0, 0.0, 0.0, 0.0, 0.0, 0.0, 0.0, 0.0, 0.0, 0.0, 0.0, 0.0, 0.0, 0.0, 0.0, 0.0, 0.0, 0.0, 0.0, 0.0, 0.0, 0.0, 0.0, 0.0, 0.0, 0.0, 0.0, 0.0, 0.0, 0.0, 0.0, 0.0, 0.0, 0.0, 0.0, 0.0, 0.0, 0.0, 0.0, 0.0, 0.0, 0.0, 0.0, 0.0, 0.0, 0.0, 0.0, 0.0, 0.0, 0.0, 0.0, 0.0, 0.0, 0.0, 0.0, 0.0, 0.0, 0.0, 0.0, 0.0, 0.0, 0.0, 0.0, 0.0, 0.0, 0.0, 0.0, 0.0, 0.0, 0.0, 0.0, 0.0, 0.0, 0.0, 0.0, 0.0, 0.0, 0.0, 0.0, 0.0, 0.0, 0.0, 0.0, 0.0, 0.0, 0.0, 0.0, 0.0, 0.0, 0.0, 0.0, 0.0, 0.0, 0.0, 0.0, 0.0, 0.0, 0.0, 0.0, 0.0, 0.0, 0.0, 0.0, 0.0, 0.0, 0.0, 0.0, 0.0, 0.0, 0.0, 0.0, 0.0, 0.0, 0.0, 0.0, 0.0, 0.0, 0.0, 0.0, 0.0, 0.0, 0.0, 0.0, 0.0, 0.0, 0.0, 0.0, 0.0, 0.0, 0.0, 0.0, 0.0, 0.0, 0.0, 0.0, 0.0, 0.0, 0.0, 0.0, 0.0, 0.0, 0.0, 0.0, 0.0, 0.0, 0.0, 0.0, 0.0, 0.0, 0.0, 0.0, 0.0, 0.0, 0.0, 0.0, 0.0, 0.0, 0.0, 0.0, 0.0, 0.0, 0.0, 0.0, 0.0, 0.0, 0.0, 0.0, 0.0, 0.0, 0.0, 0.0, 0.0, 0.0, 0.0, 0.0, 0.0, 0.0, 0.0, 0.0, 0.0, 0.0, 0.0, 0.0, 0.0, 0.0, 0.0, 0.0, 0.0, 0.0, 0.0, 0.0, 0.0, 0.0, 0.0, 0.0, 0.0, 0.0, 0.0, 0.0, 0.0, 0.0, 0.0, 0.0, 0.0, 0.0, 0.0, 0.0, 0.0, 0.0, 0.0, 0.0, 0.0, 0.0, 0.0, 0.0, 0.0, 0.0, 0.0, 0.0, 0.0, 0.0, 0.0, 0.0, 0.0, 0.0, 0.0, 0.0, 0.0, 0.0, 0.0, 0.0, 0.0, 0.0, 0.0, 0.0, 0.0, 0.0, 0.0, 0.0, 0.0, 0.0, 0.0, 0.0, 0.0, 0.0, 0.0, 0.0, 0.0, 0.0, 0.0, 0.0, 0.0, 0.0, 0.0, 0.0, 0.0, 0.0, 0.0, 0.0, 0.0, 0.0, 0.0, 0.0, 0.0, 0.0, 0.0, 0.0, 0.0, 0.0, 0.0, 0.0, 0.0, 0.0, 0.0, 0.0, 0.0, 0.0, 0.0, 0.0, 0.0, 0.0, 0.0, 0.0, 0.0, 0.0, 0.0, 0.0, 0.0, 0.0, 0.0, 0.0, 0.0, 0.0, 0.0, 0.0, 0.0, 0.0, 0.0, 0.0, 0.0, 0.0, 0.0, 0.0, 0.0, 0.0, 0.0, 0.0, 0.0, 0.0, 0.0, 0.0, 0.0, 0.0, 0.0, 0.0, 0.0, 0.0, 0.0, 0.0, 0.0, 0.0, 0.0, 0.0, 0.0, 0.0, 0.0, 0.0, 0.0, 0.0, 0.0, 0.0, 0.0, 0.0, 0.0, 0.0, 0.0, 0.0, 0.0, 0.0, 0.0, 0.0, 0.0, 0.0, 0.0, 0.0, 0.0, 0.0, 0.0, 0.0, 0.0, 0.0, 0.0, 0.0, 0.0, 0.0, 0.0, 0.0, 0.0, 0.0, 0.0, 0.0, 0.0, 0.0, 0.0, 0.0, 0.0, 0.0, 0.0, 0.0, 0.0, 0.0, 0.0, 0.0, 0.0, 0.0, 0.0, 0.0, 0.0, 0.0, 0.0, 0.0, 0.0, 0.0, 0.0, 0.0, 0.0, 0.0, 0.0, 0.0, 0.0, 0.0, 0.0, 0.0, 0.0, 0.0, 0.0, 0.0, 0.0, 0.0, 0.0, 0.0, 0.0, 0.0, 0.0, 0.0, 0.0, 0.0, 0.0, 0.0, 0.0, 0.0, 0.0, 0.0, 0.0, 0.0, 0.0, 0.0, 0.0, 0.0, 0.0, 0.0, 0.0, 0.0, 0.0, 0.0, 0.0, 0.0, 0.0, 0.0, 0.0, 0.0, 0.0, 0.0, 0.0, 0.0, 0.0, 0.0, 0.0, 0.0, 0.0, 0.0, 0.0, 0.0, 0.0, 0.0, 0.0, 0.0, 0.0, 0.0, 0.0, 0.0, 0.0, 0.0, 0.0, 0.0, 0.0, 0.0, 0.0, 0.0, 0.0, 0.0, 0.0, 0.0, 0.0, 0.0, 0.0, 0.0, 0.0, 0.0, 0.0, 0.0, 0.0, 0.0, 0.0, 0.0, 0.0, 0.0, 0.0, 0.0, 0.0, 0.0, 0.0, 0.0, 0.0, 0.0, 0.0, 0.0, 0.0, 0.0, 0.0, 0.0, 0.0, 0.0, 0.0, 0.0, 0.0, 0.0, 0.0, 0.0, 0.0, 0.0, 0.0, 0.0, 0.0, 0.0, 0.0, 0.0, 0.0, 0.0, 0.0, 0.0, 0.0, 0.0, 0.0, 0.0, 0.0, 0.0, 0.0, 0.0, 0.0, 0.0, 0.0, 0.0, 0.0, 0.0, 0.0, 0.0, 0.0, 0.0, 0.0, 0.0, 0.0, 0.0, 0.0, 0.0, 0.0, 0.0, 0.0, 0.0, 0.0, 0.0, 0.0, 0.0, 0.0, 0.0, 0.0, 0.0, 0.0, 0.0, 0.0, 0.0, 0.0, 0.0, 0.0, 0.0, 0.0, 0.0, 0.0, 0.0, 0.0, 0.0, 0.0, 0.0, 0.0, 0.0, 0.0, 0.0, 0.0, 0.0, 0.0, 0.0, 0.0, 0.0, 0.0, 0.0, 0.0, 0.0, 0.0, 0.0, 0.0, 0.0, 0.0, 0.0, 0.0, 0.0, 0.0, 0.0, 0.0, 0.0, 0.0, 0.0, 0.0, 0.0, 0.0, 0.0, 0.0, 0.0, 0.0, 0.0, 0.0, 0.0, 0.0, 0.0, 0.0, 0.0, 0.0, 0.0, 0.0, 0.0, 0.0, 0.0, 0.0, 0.0, 0.0, 0.0, 0.0, 0.0, 0.0, 0.0, 0.0, 0.0, 0.0, 0.0, 0.0, 0.0, 0.0, 0.0, 0.0, 0.0, 0.0, 0.0, 0.0, 0.0, 0.0, 0.0, 0.0, 0.0, 0.0, 0.0, 0.0, 0.0, 0.0, 0.0, 0.0, 0.0, 0.0, 0.0, 0.0, 0.0, 0.0, 0.0, 0.0, 0.0, 0.0, 0.0, 0.0, 0.0, 0.0, 0.0, 0.0, 0.0, 0.0, 0.0, 0.0, 0.0, 0.0, 0.0, 0.0, 0.0, 0.0, 0.0, 0.0, 0.0, 0.0, 0.0, 0.0, 0.0, 0.0, 0.0, 0.0, 0.0, 0.0, 0.0, 0.0, 0.0, 0.0, 0.0, 0.0, 0.0, 0.0, 0.0, 0.0, 0.0, 0.0, 0.0, 0.0, 0.0, 0.0, 0.0, 0.0, 0.0, 0.0, 0.0, 0.0, 0.0, 0.0, 0.0, 0.0, 0.0, 0.0, 0.0, 0.0, 0.0, 0.0, 0.0, 0.0, 0.0, 0.0, 0.0, 0.0, 0.0, 0.0, 0.0, 0.0, 0.0, 0.0, 0.0, 0.0, 0.0, 0.0, 0.0, 0.0, 0.0, 0.0, 0.0, 0.0, 0.0, 0.0, 0.0, 0.0, 0.0, 0.0, 0.0, 0.0, 0.0, 0.0, 0.0, 0.0, 0.0, 0.0, 0.0, 0.0, 0.0, 0.0, 0.0, 0.0, 0.0, 0.0, 0.0, 0.0, 0.0, 0.0, 0.0, 0.0, 0.0, 0.0, 0.0, 0.0, 0.0, 0.0, 0.0, 0.0, 0.0, 0.0, 0.0, 0.0, 0.0, 0.0, 0.0, 0.0, 0.0, 0.0, 0.0, 0.0, 0.0, 0.0, 0.0, 0.0, 0.0, 0.0, 0.0, 0.0, 0.0, 0.0, 0.0, 0.0, 0.0, 0.0, 0.0, 0.0, 0.0, 0.0, 0.0, 0.0, 0.0, 0.0, 0.0, 0.0, 0.0, 0.0, 0.0, 0.0, 0.0, 0.0, 0.0, 0.0, 0.0, 0.0, 0.0, 0.0, 0.0, 0.0, 0.0, 0.0, 0.0, 0.0, 0.0, 0.0, 0.0, 0.0, 0.0, 0.0, 0.0, 0.0, 0.0, 0.0, 0.0, 0.0, 0.0, 0.0, 0.0, 0.0, 0.0, 0.0, 0.0, 0.0, 0.0, 0.0, 0.0, 0.0, 0.0, 0.0, 0.0, 0.0, 0.0, 0.0, 0.0, 0.0, 0.0, 0.0, 0.0, 0.0, 0.0, 0.0, 0.0, 0.0, 0.0, 0.0, 0.0, 0.0, 0.0, 0.0, 0.0, 0.0, 0.0, 0.0, 0.0, 0.0, 0.0, 0.0, 0.0, 0.0, 0.0, 0.0, 0.0, 0.0, 0.0, 0.0, 0.0, 0.0, 0.0, 0.0, 0.0, 0.0, 0.0, 0.0, 0.0, 0.0, 0.0, 0.0, 0.0, 0.0, 0.0, 0.0, 0.0, 0.0, 0.0, 0.0, 0.0, 0.0, 0.0, 0.0, 0.0, 0.0, 0.0, 0.0, 0.0, 0.0, 0.0, 0.0, 0.0, 0.0, 0.0, 0.0, 0.0, 0.0, 0.0, 0.0, 0.0, 0.0, 0.0, 0.0, 0.0, 0.0, 0.0, 0.0, 0.0, 0.0, 0.0, 0.0, 0.0, 0.0, 0.0, 0.0, 0.0, 0.0, 0.0, 0.0, 0.0, 0.0, 0.0, 0.0, 0.0, 0.0, 0.0, 0.0, 0.0, 0.0, 0.0, 0.0, 0.0, 0.0, 0.0, 0.0, 0.0, 0.0, 0.0, 0.0, 0.0, 0.0, 0.0, 0.0, 0.0, 0.0, 0.0, 0.0, 0.0, 0.0, 0.0, 0.0, 0.0, 0.0, 0.0, 0.0, 0.0, 0.0, 0.0, 0.0, 0.0, 0.0, 0.0, 0.0, 0.0, 0.0, 0.0, 0.0, 0.0, 0.0, 0.0, 0.0, 0.0, 0.0, 0.0, 0.0, 0.0, 0.0, 0.0, 0.0, 0.0, 0.0, 0.0, 0.0, 0.0, 0.0, 0.0, 0.0, 0.0, 0.0, 0.0, 0.0, 0.0, 0.0, 0.0, 0.0, 0.0, 0.0, 0.0, 0.0, 0.0, 0.0, 0.0, 0.0, 0.0, 0.0, 0.0, 0.0, 0.0, 0.0, 0.0, 0.0, 0.0, 0.0, 0.0, 0.0, 0.0, 0.0, 0.0, 0.0, 0.0, 0.0, 0.0, 0.0, 0.0, 0.0, 0.0, 0.0, 0.0, 0.0, 0.0, 0.0, 0.0, 0.0, 0.0, 0.0, 0.0, 0.0, 0.0, 0.0, 0.0, 0.0, 0.0, 0.0, 0.0, 0.0, 0.0, 0.0, 0.0, 0.0, 0.0, 0.0, 0.0, 0.0, 0.0, 0.0, 0.0, 0.0, 0.0, 0.0, 0.0, 0.0, 0.0])
me_cylinder_001.materials.append(mat_matte_chrome)
me_cylinder_001.use_remesh_fix_poles = True
me_cylinder_001.use_remesh_preserve_attributes = False
me_cylinder_001.use_mirror_vertex_groups = False
me_cylinder_001.update()
me_sink_hole = bpy.data.meshes.new('Sink Hole')
me_sink_hole.from_pydata([(0.01993, -0.01898, 0.0111), (0.01993, -0.489, 0.0111), (0.5135, -0.489, 0.0111), (0.5135, -0.01898, 0.0111), (0.01993, -0.01898, -0.2291), (0.01993, -0.489, -0.2291), (0.5135, -0.489, -0.2291), (0.5135, -0.01898, -0.2291)], [], [(0, 4, 5, 1), (1, 5, 6, 2), (2, 6, 7, 3), (4, 0, 3, 7)])
me_sink_hole.use_remesh_fix_poles = True
me_sink_hole.use_remesh_preserve_attributes = False
me_sink_hole.use_mirror_vertex_groups = False
me_sink_hole.update()
me_sink = bpy.data.meshes.new('Sink')
me_sink.from_pydata([(0.0, 0.0, 0.009243), (0.0, -0.508, 0.009243), (0.5334, -0.508, 0.009243), (0.5334, 0.0, 0.009243), (0.4826, 0.0, 0.009243), (0.05078, 0.0, 0.009243), (0.05078, -0.508, 0.009243), (0.4826, -0.508, 0.009243), (0.0, -0.07647, 0.009243), (0.0, -0.4676, 0.009243), (0.5334, -0.4676, 0.009243), (0.5334, -0.07647, 0.009243), (0.05078, -0.4676, 0.009243), (0.05078, -0.07647, 0.009243), (0.4826, -0.4676, 0.009243), (0.4826, -0.07647, 0.009243), (0.06775, -0.4556, -0.1833), (0.06775, -0.08755, -0.1833), (0.4653, -0.4556, -0.1833), (0.4653, -0.08755, -0.1833), (0.05078, -0.07647, -0.007267), (0.4826, -0.07647, -0.007267), (0.4826, -0.4676, -0.007267), (0.05078, -0.4676, -0.007267), (0.05409, -0.07897, -0.06593), (0.05811, -0.08304, -0.1246), (0.4792, -0.4649, -0.06593), (0.4751, -0.4605, -0.1246), (0.4751, -0.08304, -0.1246), (0.4792, -0.07897, -0.06593), (0.05811, -0.4605, -0.1246), (0.05409, -0.4649, -0.06593), (0.3322, 0.0, 0.009243), (0.1915, 0.0, 0.009243), (0.1915, -0.508, 0.009243), (0.3322, -0.508, 0.009243), (0.1915, -0.07647, 0.009243), (0.3322, -0.07647, 0.009243), (0.1915, -0.4676, 0.009243), (0.3322, -0.4676, 0.009243), (0.1973, -0.08755, -0.1833), (0.3268, -0.08755, -0.1833), (0.1973, -0.4556, -0.1833), (0.3268, -0.4556, -0.1833), (0.3322, -0.4676, -0.007267), (0.1915, -0.4676, -0.007267), (0.1915, -0.07647, -0.007267), (0.3322, -0.07647, -0.007267), (0.3312, -0.4649, -0.06593), (0.1926, -0.4649, -0.06593), (0.3299, -0.4605, -0.1246), (0.194, -0.4605, -0.1246), (0.1926, -0.07897, -0.06593), (0.3312, -0.07897, -0.06593), (0.194, -0.08304, -0.1246), (0.3299, -0.08304, -0.1246), (0.0, 0.0, -2.619e-06), (0.0, -0.508, -2.619e-06), (0.5334, -0.508, -2.619e-06), (0.5334, 0.0, -2.619e-06), (0.4826, 0.0, -2.619e-06), (0.05078, 0.0, -2.619e-06), (0.05078, -0.508, -2.619e-06), (0.4826, -0.508, -2.619e-06), (0.0, -0.07647, -2.619e-06), (0.0, -0.4676, -2.619e-06), (0.5334, -0.4676, -2.619e-06), (0.5334, -0.07647, -2.619e-06), (0.3322, 0.0, -2.619e-06), (0.1915, 0.0, -2.619e-06), (0.1915, -0.508, -2.619e-06), (0.3322, -0.508, -2.619e-06), (0.0, -0.1828, 0.009243), (0.0, -0.3252, 0.009243), (0.5334, -0.3252, 0.009243), (0.5334, -0.1828, 0.009243), (0.05078, -0.3252, 0.009243), (0.05078, -0.1828, 0.009243), (0.4826, -0.3252, 0.009243), (0.4826, -0.1828, 0.009243), (0.06775, -0.3216, -0.1833), (0.06775, -0.1876, -0.1833), (0.4653, -0.3216, -0.1833), (0.4653, -0.1876, -0.1833), (0.05078, -0.3252, -0.007267), (0.05078, -0.1828, -0.007267), (0.4826, -0.1828, -0.007267), (0.4826, -0.3252, -0.007267), (0.05409, -0.3244, -0.06593), (0.05409, -0.1839, -0.06593), (0.05811, -0.3231, -0.1246), (0.05811, -0.1857, -0.1246), (0.4792, -0.1839, -0.06593), (0.4792, -0.3244, -0.06593), (0.4751, -0.1857, -0.1246), (0.4751, -0.3231, -0.1246), (0.1973, -0.3216, -0.1833), (0.1973, -0.1876, -0.1833), (0.3268, -0.3216, -0.1833), (0.3268, -0.1876, -0.1833), (0.0, -0.1828, -2.619e-06), (0.0, -0.3252, -2.619e-06), (0.5334, -0.3252, -2.619e-06), (0.5334, -0.1828, -2.619e-06)], [], [(14, 7, 2, 10), (9, 1, 6, 12), (39, 35, 7, 14), (32, 37, 15, 4), (54, 25, 17, 40), (0, 8, 13, 5), (73, 9, 12, 76), (4, 15, 11, 3), (78, 14, 10, 74), (98, 43, 18, 82), (50, 27, 18, 43), (94, 28, 19, 83), (90, 30, 16, 80), (76, 12, 23, 84), (79, 15, 21, 86), (39, 14, 22, 44), (36, 13, 20, 46), (84, 23, 31, 88), (88, 31, 30, 90), (86, 21, 29, 92), (92, 29, 28, 94), (44, 22, 26, 48), (48, 26, 27, 50), (46, 20, 24, 52), (52, 24, 25, 54), (29, 53, 55, 28), (53, 52, 54, 55), (21, 47, 53, 29), (47, 46, 52, 53), (31, 49, 51, 30), (49, 48, 50, 51), (23, 45, 49, 31), (45, 44, 48, 49), (15, 37, 47, 21), (37, 36, 46, 47), (12, 38, 45, 23), (38, 39, 44, 45), (30, 51, 42, 16), (51, 50, 43, 42), (80, 16, 42, 96), (96, 42, 43, 98), (28, 55, 41, 19), (55, 54, 40, 41), (5, 13, 36, 33), (33, 36, 37, 32), (12, 6, 34, 38), (38, 34, 35, 39), (8, 0, 56, 64), (3, 11, 67, 59), (72, 8, 64, 100), (4, 3, 59, 60), (32, 4, 60, 68), (10, 2, 58, 66), (5, 33, 69, 61), (33, 32, 68, 69), (74, 10, 66, 102), (6, 1, 57, 62), (34, 6, 62, 70), (7, 35, 71, 63), (35, 34, 70, 71), (0, 5, 61, 56), (1, 9, 65, 57), (2, 7, 63, 58), (11, 75, 103, 67), (75, 74, 102, 103), (9, 73, 101, 65), (73, 72, 100, 101), (40, 97, 99, 41), (97, 96, 98, 99), (17, 81, 97, 40), (81, 80, 96, 97), (26, 93, 95, 27), (93, 92, 94, 95), (22, 87, 93, 26), (87, 86, 92, 93), (24, 89, 91, 25), (89, 88, 90, 91), (20, 85, 89, 24), (85, 84, 88, 89), (14, 78, 87, 22), (78, 79, 86, 87), (13, 77, 85, 20), (77, 76, 84, 85), (25, 91, 81, 17), (91, 90, 80, 81), (27, 95, 82, 18), (95, 94, 83, 82), (41, 99, 83, 19), (99, 98, 82, 83), (15, 79, 75, 11), (79, 78, 74, 75), (8, 72, 77, 13), (72, 73, 76, 77)])
me_sink.polygons.foreach_set('use_smooth', [True] * 93)
me_sink.materials.append(mat_sink)
me_sink.use_remesh_fix_poles = True
me_sink.use_remesh_preserve_attributes = False
me_sink.use_mirror_vertex_groups = False
me_sink.update()

# ---- objects
ob_strainer_hole = bpy.data.objects.new('Strainer Hole', me_cylinder)
ob_sink_strainer = bpy.data.objects.new('Sink Strainer', me_cylinder_001)
ob_sink_hole = bpy.data.objects.new('Sink Hole', me_sink_hole)
ob_sink = bpy.data.objects.new('Sink', me_sink)
ob_obj_z = bpy.data.objects.new('OBJ_Z', None)
ob_obj_y = bpy.data.objects.new('OBJ_Y', None)
ob_obj_x = bpy.data.objects.new('OBJ_X', None)
ob_obj_prompts = bpy.data.objects.new('OBJ_PROMPTS', None)
ob_generic_small_sink = bpy.data.objects.new('Generic Small Sink', None)
ob_faucet_bp = bpy.data.objects.new('Faucet BP', None)

# ---- transforms, parenting, visibility, modifiers, constraints
ob_strainer_hole.parent = ob_generic_small_sink
ob_strainer_hole.location = (0.2634, -0.2564, -0.1995)
ob_strainer_hole.hide_render = True
ob_strainer_hole.display_type = 'WIRE'
ob_strainer_hole.lineart.crease_threshold = 0.0
_vg = ob_strainer_hole.vertex_groups.new(name='OBJ_X')
_vg = ob_strainer_hole.vertex_groups.new(name='OBJ_Y')
_vg = ob_strainer_hole.vertex_groups.new(name='OBJ_Z')
_vg = ob_strainer_hole.vertex_groups.new(name='Faucet BP')
ob_sink_strainer.parent = ob_generic_small_sink
ob_sink_strainer.location = (0.2638, -0.2561, -0.1826)
ob_sink_strainer.lineart.crease_threshold = 0.0
_vg = ob_sink_strainer.vertex_groups.new(name='OBJ_X')
_vg = ob_sink_strainer.vertex_groups.new(name='OBJ_Y')
_vg = ob_sink_strainer.vertex_groups.new(name='OBJ_Z')
_vg = ob_sink_strainer.vertex_groups.new(name='Faucet BP')
_m = ob_sink_strainer.modifiers.new('Subdivision', 'SUBSURF')
_m.uv_smooth = 'PRESERVE_CORNERS'
_m.levels = 2
ob_sink_hole.parent = ob_generic_small_sink
ob_sink_hole.location = (0.0, 0.0, 0.0)
ob_sink_hole.hide_render = True
ob_sink_hole.display_type = 'WIRE'
ob_sink_hole.lineart.crease_threshold = 0.0
_vg = ob_sink_hole.vertex_groups.new(name='OBJ_X')
_vg = ob_sink_hole.vertex_groups.new(name='OBJ_Y')
_vg = ob_sink_hole.vertex_groups.new(name='OBJ_Z')
_vg = ob_sink_hole.vertex_groups.new(name='Faucet BP')
ob_sink.parent = ob_generic_small_sink
ob_sink.location = (0.0, 0.0, 0.0)
ob_sink.lineart.crease_threshold = 0.0
_vg = ob_sink.vertex_groups.new(name='OBJ_X')
_vg = ob_sink.vertex_groups.new(name='OBJ_Y')
_vg = ob_sink.vertex_groups.new(name='OBJ_Z')
_vg = ob_sink.vertex_groups.new(name='Faucet BP')
_m = ob_sink.modifiers.new('Subdivision', 'SUBSURF')
_m.uv_smooth = 'PRESERVE_CORNERS'
_m.levels = 4
_m.render_levels = 4
_m = ob_sink.modifiers.new('Boolean', 'BOOLEAN')
_m.object = ob_strainer_hole
_m.solver = 'FAST'
ob_obj_z.parent = ob_generic_small_sink
ob_obj_z.location = (0.0, 0.0, -0.238)
ob_obj_z.lock_location = (True, True, True)
ob_obj_z.lock_rotation = (True, True, True)
ob_obj_z.empty_display_type = 'SINGLE_ARROW'
ob_obj_z.empty_display_size = 0.0762
ob_obj_z.lineart.crease_threshold = 0.0
ob_obj_y.parent = ob_generic_small_sink
ob_obj_y.location = (0.0, -0.508, 0.0)
ob_obj_y.lock_location = (True, True, True)
ob_obj_y.lock_rotation = (True, True, True)
ob_obj_y.empty_display_type = 'SPHERE'
ob_obj_y.empty_display_size = 0.0254
ob_obj_y.lineart.crease_threshold = 0.0
ob_obj_x.parent = ob_generic_small_sink
ob_obj_x.location = (0.5334, 0.0, 0.0)
ob_obj_x.lock_location = (True, True, True)
ob_obj_x.lock_rotation = (True, True, True)
ob_obj_x.empty_display_type = 'SPHERE'
ob_obj_x.empty_display_size = 0.0254
ob_obj_x.lineart.crease_threshold = 0.0
ob_obj_prompts.parent = ob_generic_small_sink
ob_obj_prompts.location = (0.0, 0.0, 0.0)
ob_obj_prompts.lock_location = (True, True, True)
ob_obj_prompts.lock_rotation = (True, True, True)
ob_obj_prompts.empty_display_size = 0.0001
ob_obj_prompts.lineart.crease_threshold = 0.0
ob_generic_small_sink.location = (0.0, 0.0, 0.0)
ob_generic_small_sink.empty_display_type = 'ARROWS'
ob_generic_small_sink.empty_display_size = 0.1
ob_generic_small_sink.lineart.crease_threshold = 0.0
ob_faucet_bp.parent = ob_generic_small_sink
ob_faucet_bp.location = (0.2652, -0.03899, 0.008551)
ob_faucet_bp.empty_display_size = 0.0254
ob_faucet_bp.lineart.crease_threshold = 0.0

# ---- collection membership
col_collection.objects.link(ob_strainer_hole)
col_collection.objects.link(ob_sink_strainer)
col_collection.objects.link(ob_sink_hole)
col_collection.objects.link(ob_sink)
col_collection.objects.link(ob_obj_z)
col_collection.objects.link(ob_obj_y)
col_collection.objects.link(ob_obj_x)
col_collection.objects.link(ob_obj_prompts)
col_collection.objects.link(ob_generic_small_sink)
col_collection.objects.link(ob_faucet_bp)

# ---- scene / render settings (as saved in the file)
scene.frame_start = 1; scene.frame_end = 250; scene.frame_set(1)
scene.render.engine = 'BLENDER_EEVEE_NEXT'
scene.cycles.use_denoising = False
scene.cycles.samples = 128
scene.cycles.sampling_pattern = 'TABULATED_SOBOL'
scene.cycles.use_adaptive_sampling = False
scene.cycles.use_light_tree = False
scene.eevee.use_gtao = True
scene.eevee.use_raytracing = True
scene.view_settings.look = 'High Contrast'
scene.view_settings.view_transform = 'Filmic'
bpy.context.view_layer.update()

# ---- added for rendering (the .blend has no active camera and no usable light): camera, sun
cam_auto = bpy.data.cameras.new('AutoCamera')
cam_auto.lens = 50.0
cam_auto.sensor_width = 36.0
cam_auto.clip_end = 1000.0
ob_auto_camera = bpy.data.objects.new('AutoCamera', cam_auto)
scene.collection.objects.link(ob_auto_camera)
ob_auto_camera.location = (0.975444, -1.10449, 0.470806)
ob_auto_camera.rotation_euler = (1.09748, -7.21219e-08, 0.694738)
scene.camera = ob_auto_camera
light_auto_sun = bpy.data.lights.new('AutoSun', 'SUN')
light_auto_sun.energy = 3.0
light_auto_sun.angle = 0.0523599
ob_auto_sun = bpy.data.objects.new('AutoSun', light_auto_sun)
scene.collection.objects.link(ob_auto_sun)
ob_auto_sun.rotation_euler = (0.872665, 0.174533, 0.523599)
bpy.context.view_layer.update()
